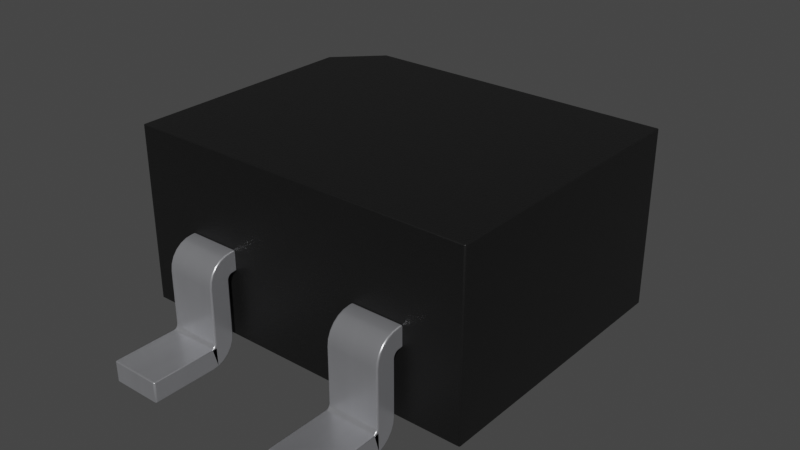 # Source: SMD-4_3.4x2.7mm_P1.8mm.blend  (saved by Blender 4.1.23; exported with 4.5.12 LTS)
import bpy
from mathutils import Matrix  # noqa: F401  (used for matrix-valued properties, if any)

bpy.ops.wm.read_factory_settings(use_empty=True)
scene = bpy.context.scene
scene.name = 'Scene'

# ---- collections
col_collection = bpy.data.collections.new('Collection'); scene.collection.children.link(col_collection)

# ---- materials (node trees are filled in below, after node groups)
mat_metal_pins = bpy.data.materials.new('metal_pins')
mat_metal_pins.use_transparent_shadow = False
mat_metal_pins.preview_render_type = 'CUBE'
mat_plastic_chip = bpy.data.materials.new('plastic_chip')
mat_plastic_chip.use_transparent_shadow = False
mat_plastic_chip.preview_render_type = 'CUBE'

# ---- material node trees
mat_metal_pins.use_nodes = True; mat_metal_pins.node_tree.nodes.clear()
_N = mat_metal_pins.node_tree.nodes; _L = mat_metal_pins.node_tree.links
n0 = _N.new('ShaderNodeMapping'); n0.name = 'Mapping'; n0.location = (-1447, -91)
n0.inputs[3].default_value = (4.8, 1.2, 1.1)
n1 = _N.new('ShaderNodeBsdfPrincipled'); n1.name = 'Principled BSDF'; n1.location = (-560, 254)
n1.distribution = 'GGX'
n1.subsurface_method = 'BURLEY'
n1.inputs[1].default_value = 0.7818
n1.inputs[2].default_value = 0.2886
n1.inputs[3].default_value = 1.45
n1.inputs[13].default_value = 0.0
n1.inputs[27].default_value = (0.0, 0.0, 0.0, 1.0)
n1.inputs[28].default_value = 1.0
n2 = _N.new('ShaderNodeOutputMaterial'); n2.name = 'Material Output.002'; n2.location = (-205, 253)
n2.width = 213
n3 = _N.new('ShaderNodeTexNoise'); n3.name = 'Noise Texture.002'; n3.location = (-1228, -73)
n3.inputs[2].default_value = 0.1
n3.inputs[3].default_value = 7.0
n3.inputs[4].default_value = 0.6
n3.inputs[8].default_value = 0.4
n4 = _N.new('ShaderNodeTexCoord'); n4.name = 'Texture Coordinate'; n4.location = (-1636, -116)
n5 = _N.new('ShaderNodeMix'); n5.name = 'Mix.001'; n5.location = (-921, 45)
n5.data_type = 'RGBA'
n5.inputs[6].default_value = (0.9398, 0.9547, 1.0, 1.0)
n5.inputs[7].default_value = (0.13, 0.1259, 0.1359, 1.0)
n6 = _N.new('ShaderNodeBump'); n6.name = 'Bump.001'; n6.location = (-1001, -227)
n6.inputs[0].default_value = 0.05
n6.inputs[1].default_value = 0.01
n6.inputs[2].default_value = 1.0
_L.new(n1.outputs[0], n2.inputs[0])
_L.new(n3.outputs[0], n6.inputs[3])
_L.new(n0.outputs[0], n3.inputs[0])
_L.new(n3.outputs[0], n5.inputs[0])
_L.new(n4.outputs[3], n0.inputs[0])
_L.new(n5.outputs[2], n1.inputs[0])
_L.new(n6.outputs[0], n1.inputs[5])
n2.is_active_output = True
mat_plastic_chip.use_nodes = True; mat_plastic_chip.node_tree.nodes.clear()
_N = mat_plastic_chip.node_tree.nodes; _L = mat_plastic_chip.node_tree.links
n0 = _N.new('ShaderNodeBsdfPrincipled'); n0.name = 'Principled BSDF'; n0.location = (10, 300)
n0.distribution = 'GGX'
n0.subsurface_method = 'BURLEY'
n0.inputs[0].default_value = (0.009312, 0.009312, 0.009312, 1.0)
n0.inputs[1].default_value = 0.1372
n0.inputs[2].default_value = 0.3706
n0.inputs[3].default_value = 1.45
n0.inputs[27].default_value = (0.0, 0.0, 0.0, 1.0)
n0.inputs[28].default_value = 1.0
n1 = _N.new('ShaderNodeOutputMaterial'); n1.name = 'Material Output'; n1.location = (300, 300)
n2 = _N.new('ShaderNodeTexNoise'); n2.name = 'Noise Texture'; n2.location = (-893, 54)
n2.inputs[2].default_value = 200.0
n2.inputs[3].default_value = 3.6
n2.inputs[4].default_value = 0.8375
n3 = _N.new('ShaderNodeBump'); n3.name = 'Bump'; n3.location = (-604, -53)
n3.inputs[0].default_value = 0.08
n3.inputs[1].default_value = 1.0
n3.inputs[2].default_value = 1.0
_L.new(n0.outputs[0], n1.inputs[0])
_L.new(n2.outputs[0], n3.inputs[3])
_L.new(n3.outputs[0], n0.inputs[5])
n1.is_active_output = True

# ---- world
world_world = bpy.data.worlds.new('World'); scene.world = world_world
world_world.use_nodes = True; world_world.node_tree.nodes.clear()
_N = world_world.node_tree.nodes; _L = world_world.node_tree.links
n0 = _N.new('ShaderNodeOutputWorld'); n0.name = 'World Output'; n0.location = (300, 300)
n1 = _N.new('ShaderNodeBackground'); n1.name = 'Background'; n1.location = (10, 300)
n1.inputs[0].default_value = (0.05088, 0.05088, 0.05088, 1.0)
_L.new(n1.outputs[0], n0.inputs[0])
n0.is_active_output = True
world_world.color = (0.05088, 0.05088, 0.05088)
world_world.use_sun_shadow = False
world_world.sun_shadow_jitter_overblur = 0.0

# ---- meshes
me_shape_9_indexedfaceset = bpy.data.meshes.new('SHAPE_9_IndexedFaceSet')
me_shape_9_indexedfaceset.from_pydata([(-0.4528, 0.4016, -0.5315), (-0.2559, 0.4016, -0.5472), (-0.2559, 0.3982, -0.5727), (-0.2559, 0.3727, -0.6168), (-0.4528, 0.3884, -0.5965), (-0.4528, 0.3727, -0.6168), (-0.4528, 0.3524, -0.6325), (-0.4528, 0.3286, -0.6423), (-0.4528, 0.3031, -0.6457), (-0.4528, 0.09843, -0.6457), (-0.4528, 0.08858, -0.6483), (-0.4528, 0.08451, -0.6514), (-0.2559, 0.08451, -0.6514), (-0.4528, 0.07874, -0.6654), (-0.4528, 0.07874, -0.9055), (-0.2559, 0.07874, -0.9055), (-0.4528, 0.0, -0.9055), (-0.4528, 0.0, -0.6654), (-0.2559, 0.0, -0.6654), (-0.4528, 0.3031, -0.5669), (-0.2559, 0.3031, -0.5669), (-0.4528, 0.313, -0.5643), (-0.4528, 0.3202, -0.5571), (-0.2559, 0.3082, -0.5663), (-0.2559, 0.3202, -0.5571), (-0.2559, 0.3222, -0.5523), (-0.4528, 0.3228, -0.5472), (-0.4528, 0.3228, -0.5315), (-0.4528, 0.3082, -0.5663), (-0.4528, 0.3171, -0.5612), (-0.4528, 0.3222, -0.5523), (-0.4528, 0.09843, -0.5669), (-0.4528, 0.003354, -0.6399), (-0.4528, 0.01319, -0.6161), (-0.4528, 0.02883, -0.5958), (-0.4528, 0.04921, -0.5801), (-0.4528, 0.07295, -0.5703), (-0.4528, 0.09333, -0.6463), (-0.4528, 0.08138, -0.6555), (-0.4528, 0.07941, -0.6603), (-0.4528, 0.4016, -0.5472), (-0.4528, 0.3982, -0.5727), (-0.2559, 0.3228, -0.5315), (-0.2559, 0.4016, -0.5315), (-0.2559, 0.3228, -0.5472), (-0.2559, 0.313, -0.5643), (-0.2559, 0.3171, -0.5612), (-0.2559, 0.09843, -0.5669), (-0.2559, 0.003354, -0.6399), (-0.2559, 0.01319, -0.6161), (-0.2559, 0.02883, -0.5958), (-0.2559, 0.04921, -0.5801), (-0.2559, 0.07295, -0.5703), (-0.2559, 0.0, -0.9055), (-0.2559, 0.07874, -0.6654), (-0.2559, 0.09843, -0.6457), (-0.2559, 0.09333, -0.6463), (-0.2559, 0.08858, -0.6483), (-0.2559, 0.08138, -0.6555), (-0.2559, 0.07941, -0.6603), (-0.2559, 0.3031, -0.6457), (-0.2559, 0.3884, -0.5965), (-0.2559, 0.3524, -0.6325), (-0.2559, 0.3286, -0.6423), (0.4528, 0.3286, 0.6423), (0.4528, 0.3524, 0.6325), (0.4528, 0.3727, 0.6168), (0.4528, 0.3884, 0.5965), (0.4528, 0.4016, 0.5472), (0.2559, 0.3727, 0.6168), (0.2559, 0.4016, 0.5315), (0.4528, 0.4016, 0.5315), (0.2559, 0.3228, 0.5315), (0.2559, 0.3228, 0.5472), (0.4528, 0.3228, 0.5472), (0.2559, 0.3171, 0.5612), (0.2559, 0.313, 0.5643), (0.2559, 0.3082, 0.5663), (0.4528, 0.3171, 0.5612), (0.4528, 0.3082, 0.5663), (0.2559, 0.3031, 0.5669), (0.4528, 0.3031, 0.5669), (0.2559, 0.09843, 0.5669), (0.4528, 0.01319, 0.6161), (0.2559, 0.07295, 0.5703), (0.2559, 0.04921, 0.5801), (0.2559, 0.003354, 0.6399), (0.2559, 0.0, 0.6654), (0.4528, 0.0, 0.6654), (0.4528, 0.0, 0.9055), (0.2559, 0.0, 0.9055), (0.2559, 0.07874, 0.9055), (0.2559, 0.08138, 0.6555), (0.2559, 0.09333, 0.6463), (0.4528, 0.08138, 0.6555), (0.4528, 0.09333, 0.6463), (0.2559, 0.3031, 0.6457), (0.2559, 0.3286, 0.6423), (0.2559, 0.3524, 0.6325), (0.2559, 0.3884, 0.5965), (0.2559, 0.3982, 0.5727), (0.2559, 0.4016, 0.5472), (0.2559, 0.3222, 0.5523), (0.2559, 0.3202, 0.5571), (0.2559, 0.02883, 0.5958), (0.2559, 0.01319, 0.6161), (0.2559, 0.07874, 0.6654), (0.2559, 0.07941, 0.6603), (0.2559, 0.08451, 0.6514), (0.2559, 0.08858, 0.6483), (0.2559, 0.09843, 0.6457), (0.4528, 0.3228, 0.5315), (0.4528, 0.3222, 0.5523), (0.4528, 0.3202, 0.5571), (0.4528, 0.313, 0.5643), (0.4528, 0.09843, 0.5669), (0.4528, 0.07295, 0.5703), (0.4528, 0.04921, 0.5801), (0.4528, 0.02883, 0.5958), (0.4528, 0.003354, 0.6399), (0.4528, 0.07874, 0.9055), (0.4528, 0.07874, 0.6654), (0.4528, 0.07941, 0.6603), (0.4528, 0.08451, 0.6514), (0.4528, 0.08858, 0.6483), (0.4528, 0.09843, 0.6457), (0.4528, 0.3031, 0.6457), (0.4528, 0.3982, 0.5727), (-0.2559, 0.3524, 0.6325), (-0.2559, 0.3727, 0.6168), (-0.2559, 0.3884, 0.5965), (-0.4528, 0.3031, 0.6457), (-0.4528, 0.3286, 0.6423), (-0.4528, 0.3884, 0.5965), (-0.4528, 0.3982, 0.5727), (-0.2559, 0.4016, 0.5472), (-0.2559, 0.4016, 0.5315), (-0.4528, 0.4016, 0.5315), (-0.4528, 0.3228, 0.5315), (-0.2559, 0.3228, 0.5315), (-0.4528, 0.3228, 0.5472), (-0.2559, 0.3228, 0.5472), (-0.4528, 0.3222, 0.5523), (-0.4528, 0.3171, 0.5612), (-0.2559, 0.3031, 0.5669), (-0.2559, 0.3202, 0.5571), (-0.2559, 0.3171, 0.5612), (-0.2559, 0.3082, 0.5663), (-0.4528, 0.3031, 0.5669), (-0.2559, 0.09843, 0.5669), (-0.2559, 0.07295, 0.5703), (-0.2559, 0.02883, 0.5958), (-0.2559, 0.01319, 0.6161), (-0.4528, 0.0, 0.6654), (-0.4528, 0.07295, 0.5703), (-0.4528, 0.04921, 0.5801), (-0.4528, 0.003354, 0.6399), (-0.2559, 0.0, 0.6654), (-0.2559, 0.07874, 0.9055), (-0.4528, 0.07874, 0.9055), (-0.4528, 0.07874, 0.6654), (-0.4528, 0.07941, 0.6603), (-0.4528, 0.08451, 0.6514), (-0.4528, 0.08858, 0.6483), (-0.2559, 0.09843, 0.6457), (-0.2559, 0.07941, 0.6603), (-0.2559, 0.08138, 0.6555), (-0.2559, 0.08451, 0.6514), (-0.2559, 0.09333, 0.6463), (-0.4528, 0.3524, 0.6325), (-0.4528, 0.3727, 0.6168), (-0.4528, 0.4016, 0.5472), (-0.4528, 0.3202, 0.5571), (-0.4528, 0.313, 0.5643), (-0.4528, 0.3082, 0.5663), (-0.4528, 0.09843, 0.5669), (-0.4528, 0.02883, 0.5958), (-0.4528, 0.01319, 0.6161), (-0.4528, 0.0, 0.9055), (-0.4528, 0.08138, 0.6555), (-0.4528, 0.09333, 0.6463), (-0.4528, 0.09843, 0.6457), (-0.2559, 0.3222, 0.5523), (-0.2559, 0.313, 0.5643), (-0.2559, 0.04921, 0.5801), (-0.2559, 0.003354, 0.6399), (-0.2559, 0.0, 0.9055), (-0.2559, 0.07874, 0.6654), (-0.2559, 0.08858, 0.6483), (-0.2559, 0.3031, 0.6457), (-0.2559, 0.3286, 0.6423), (-0.2559, 0.3982, 0.5727), (0.6693, 0.7362, 0.5315), (-0.6693, 0.7362, 0.5315), (-0.6693, 0.06693, -0.374), (-0.5118, 0.7362, -0.5315), (0.6693, 0.7362, -0.5315), (0.6693, 0.06693, 0.5315), (0.6693, 0.06693, -0.5315), (-0.6693, 0.06693, 0.5315), (-0.5118, 0.06693, -0.5315), (-0.6693, 0.7362, -0.374), (0.4528, 0.4016, -0.5315), (0.4528, 0.4016, -0.5472), (0.4528, 0.3524, -0.6325), (0.4528, 0.3286, -0.6423), (0.2559, 0.3031, -0.6457), (0.2559, 0.4016, -0.5472), (0.2559, 0.3982, -0.5727), (0.4528, 0.3031, -0.6457), (0.2559, 0.09843, -0.6457), (0.4528, 0.09843, -0.6457), (0.2559, 0.09333, -0.6463), (0.2559, 0.08138, -0.6555), (0.2559, 0.07941, -0.6603), (0.4528, 0.08858, -0.6483), (0.4528, 0.08451, -0.6514), (0.2559, 0.07874, -0.6654), (0.4528, 0.07874, -0.6654), (0.2559, 0.07874, -0.9055), (0.4528, 0.07874, -0.9055), (0.2559, 0.0, -0.9055), (0.2559, 0.0, -0.6654), (0.4528, 0.0, -0.6654), (0.4528, 0.01319, -0.6161), (0.4528, 0.02883, -0.5958), (0.4528, 0.09843, -0.5669), (0.2559, 0.003354, -0.6399), (0.2559, 0.01319, -0.6161), (0.2559, 0.02883, -0.5958), (0.2559, 0.04921, -0.5801), (0.2559, 0.313, -0.5643), (0.2559, 0.3171, -0.5612), (0.2559, 0.3222, -0.5523), (0.2559, 0.3228, -0.5472), (0.4528, 0.3228, -0.5472), (0.4528, 0.3082, -0.5663), (0.4528, 0.313, -0.5643), (0.4528, 0.3171, -0.5612), (0.4528, 0.3202, -0.5571), (0.4528, 0.3222, -0.5523), (0.4528, 0.3228, -0.5315), (0.2559, 0.3228, -0.5315), (0.2559, 0.3031, -0.5669), (0.2559, 0.3082, -0.5663), (0.2559, 0.3202, -0.5571), (0.2559, 0.09843, -0.5669), (0.2559, 0.07295, -0.5703), (0.2559, 0.08858, -0.6483), (0.2559, 0.08451, -0.6514), (0.2559, 0.3884, -0.5965), (0.2559, 0.3727, -0.6168), (0.2559, 0.3524, -0.6325), (0.2559, 0.3286, -0.6423), (0.2559, 0.4016, -0.5315), (0.4528, 0.3031, -0.5669), (0.4528, 0.003354, -0.6399), (0.4528, 0.04921, -0.5801), (0.4528, 0.07295, -0.5703), (0.4528, 0.0, -0.9055), (0.4528, 0.09333, -0.6463), (0.4528, 0.08138, -0.6555), (0.4528, 0.07941, -0.6603), (0.4528, 0.3982, -0.5727), (0.4528, 0.3884, -0.5965), (0.4528, 0.3727, -0.6168)], [], [(0, 1, 40), (0, 43, 1), (193, 192, 196, 195, 201), (0, 27, 42), (0, 42, 43), (63, 60, 8), (63, 8, 7), (62, 7, 6), (62, 63, 7), (3, 6, 5), (3, 62, 6), (61, 5, 4), (61, 3, 5), (2, 4, 41), (2, 61, 4), (1, 41, 40), (1, 2, 41), (8, 55, 9), (8, 60, 55), (56, 9, 55), (56, 37, 9), (57, 10, 37), (57, 37, 56), (12, 11, 10), (12, 10, 57), (58, 38, 11), (58, 11, 12), (59, 39, 38), (59, 38, 58), (54, 13, 39), (54, 39, 59), (13, 15, 14), (13, 54, 15), (15, 16, 14), (15, 53, 16), (17, 16, 53), (17, 53, 18), (52, 47, 31), (52, 31, 36), (51, 36, 35), (51, 52, 36), (50, 35, 34), (50, 51, 35), (49, 34, 33), (49, 50, 34), (48, 33, 32), (48, 49, 33), (18, 32, 17), (18, 48, 32), (31, 20, 19), (31, 47, 20), (23, 19, 20), (23, 28, 19), (45, 21, 28), (45, 28, 23), (46, 29, 21), (46, 21, 45), (24, 22, 29), (24, 29, 46), (25, 30, 22), (25, 22, 24), (44, 26, 30), (44, 30, 25), (26, 42, 27), (26, 44, 42), (10, 34, 35), (10, 11, 34), (38, 33, 34), (38, 34, 11), (37, 35, 36), (37, 10, 35), (39, 32, 33), (39, 33, 38), (9, 36, 31), (9, 37, 36), (13, 17, 32), (13, 32, 39), (40, 26, 27), (40, 27, 0), (8, 31, 19), (8, 9, 31), (41, 30, 26), (41, 26, 40), (7, 19, 28), (7, 8, 19), (14, 16, 17), (14, 17, 13), (4, 22, 30), (4, 30, 41), (6, 28, 21), (6, 7, 28), (5, 21, 29), (5, 29, 22), (5, 22, 4), (5, 6, 21), (58, 50, 49), (58, 12, 50), (57, 51, 50), (57, 50, 12), (56, 52, 51), (56, 51, 57), (59, 49, 48), (59, 58, 49), (55, 47, 52), (55, 52, 56), (54, 48, 18), (54, 59, 48), (1, 43, 42), (1, 42, 44), (60, 20, 47), (60, 47, 55), (2, 44, 25), (2, 1, 44), (63, 23, 20), (63, 20, 60), (15, 18, 53), (15, 54, 18), (61, 25, 24), (61, 2, 25), (62, 45, 23), (62, 23, 63), (3, 46, 45), (3, 24, 46), (3, 61, 24), (3, 45, 62), (127, 68, 101), (127, 101, 100), (67, 100, 99), (67, 127, 100), (66, 99, 69), (66, 67, 99), (65, 69, 98), (65, 66, 69), (64, 98, 97), (64, 65, 98), (126, 97, 96), (126, 64, 97), (101, 71, 70), (101, 68, 71), (71, 72, 70), (71, 111, 72), (72, 74, 73), (72, 111, 74), (112, 73, 74), (112, 102, 73), (113, 103, 102), (113, 102, 112), (78, 75, 103), (78, 103, 113), (114, 76, 75), (114, 75, 78), (79, 77, 76), (79, 76, 114), (81, 80, 77), (81, 77, 79), (80, 115, 82), (80, 81, 115), (119, 88, 87), (119, 87, 86), (83, 86, 105), (83, 119, 86), (118, 105, 104), (118, 83, 105), (117, 104, 85), (117, 118, 104), (116, 85, 84), (116, 117, 85), (115, 84, 82), (115, 116, 84), (90, 87, 88), (90, 88, 89), (91, 90, 89), (91, 89, 120), (91, 121, 106), (91, 120, 121), (122, 106, 121), (122, 107, 106), (94, 92, 107), (94, 107, 122), (123, 108, 92), (123, 92, 94), (124, 109, 108), (124, 108, 123), (95, 93, 109), (95, 109, 124), (125, 110, 93), (125, 93, 95), (110, 126, 96), (110, 125, 126), (109, 85, 104), (109, 104, 108), (92, 104, 105), (92, 108, 104), (107, 105, 86), (107, 92, 105), (93, 84, 85), (93, 85, 109), (110, 82, 84), (110, 84, 93), (106, 86, 87), (106, 107, 86), (101, 70, 72), (101, 72, 73), (96, 80, 82), (96, 82, 110), (100, 73, 102), (100, 102, 103), (100, 101, 73), (97, 76, 77), (97, 77, 80), (97, 80, 96), (91, 87, 90), (91, 106, 87), (99, 100, 103), (98, 76, 97), (69, 103, 75), (69, 75, 76), (69, 76, 98), (69, 99, 103), (124, 118, 117), (124, 123, 118), (94, 83, 118), (94, 118, 123), (122, 119, 83), (122, 83, 94), (95, 117, 116), (95, 124, 117), (125, 116, 115), (125, 95, 116), (121, 88, 119), (121, 119, 122), (126, 115, 81), (126, 125, 115), (68, 111, 71), (68, 74, 111), (127, 112, 74), (127, 113, 112), (127, 74, 68), (64, 79, 114), (64, 81, 79), (64, 126, 81), (120, 89, 88), (120, 88, 121), (67, 113, 127), (65, 64, 114), (66, 78, 113), (66, 114, 78), (66, 65, 114), (66, 113, 67), (191, 135, 171), (191, 171, 134), (130, 134, 133), (130, 191, 134), (129, 133, 170), (129, 130, 133), (128, 170, 169), (128, 129, 170), (190, 169, 132), (190, 128, 169), (189, 132, 131), (189, 190, 132), (171, 136, 137), (171, 135, 136), (136, 138, 137), (136, 139, 138), (138, 141, 140), (138, 139, 141), (182, 140, 141), (182, 142, 140), (145, 172, 142), (145, 142, 182), (146, 143, 172), (146, 172, 145), (183, 173, 143), (183, 143, 146), (147, 174, 173), (147, 173, 183), (144, 148, 174), (144, 174, 147), (148, 149, 175), (148, 144, 149), (185, 157, 153), (185, 153, 156), (152, 156, 177), (152, 185, 156), (151, 177, 176), (151, 152, 177), (184, 176, 155), (184, 151, 176), (150, 155, 154), (150, 184, 155), (149, 154, 175), (149, 150, 154), (178, 153, 157), (178, 157, 186), (159, 178, 186), (159, 186, 158), (159, 187, 160), (159, 158, 187), (165, 160, 187), (165, 161, 160), (166, 179, 161), (166, 161, 165), (167, 162, 179), (167, 179, 166), (188, 163, 162), (188, 162, 167), (168, 180, 163), (168, 163, 188), (164, 181, 180), (164, 180, 168), (181, 189, 131), (181, 164, 189), (163, 155, 176), (163, 176, 162), (179, 176, 177), (179, 162, 176), (161, 177, 156), (161, 179, 177), (180, 154, 155), (180, 155, 163), (181, 175, 154), (181, 154, 180), (160, 156, 153), (160, 161, 156), (171, 137, 138), (171, 138, 140), (131, 148, 175), (131, 175, 181), (134, 140, 142), (134, 142, 172), (134, 171, 140), (132, 173, 174), (132, 174, 148), (132, 148, 131), (159, 153, 178), (159, 160, 153), (133, 134, 172), (169, 173, 132), (170, 172, 143), (170, 143, 173), (170, 173, 169), (170, 133, 172), (188, 151, 184), (188, 167, 151), (166, 152, 151), (166, 151, 167), (165, 185, 152), (165, 152, 166), (168, 184, 150), (168, 188, 184), (164, 150, 149), (164, 168, 150), (187, 157, 185), (187, 185, 165), (189, 149, 144), (189, 164, 149), (135, 139, 136), (135, 141, 139), (191, 182, 141), (191, 145, 182), (191, 141, 135), (190, 147, 183), (190, 144, 147), (190, 189, 144), (158, 186, 157), (158, 157, 187), (130, 145, 191), (128, 190, 183), (129, 146, 145), (129, 183, 146), (129, 128, 183), (129, 145, 130), (192, 193, 199), (192, 199, 197), (193, 201, 194), (193, 194, 199), (201, 195, 200), (201, 200, 194), (195, 196, 198), (195, 198, 200), (196, 192, 197), (196, 197, 198), (199, 194, 200), (197, 200, 198), (197, 199, 200), (254, 242, 241), (254, 241, 202), (254, 203, 207), (254, 202, 203), (205, 209, 206), (205, 206, 253), (204, 253, 252), (204, 205, 253), (265, 252, 251), (265, 204, 252), (264, 251, 250), (264, 265, 251), (263, 250, 208), (263, 264, 250), (203, 208, 207), (203, 263, 208), (206, 211, 210), (206, 209, 211), (260, 210, 211), (260, 212, 210), (215, 248, 212), (215, 212, 260), (216, 249, 248), (216, 248, 215), (261, 213, 249), (261, 249, 216), (262, 214, 213), (262, 213, 261), (218, 217, 214), (218, 214, 262), (217, 220, 219), (217, 218, 220), (220, 221, 219), (220, 259, 221), (222, 221, 259), (222, 259, 223), (258, 226, 246), (258, 246, 247), (257, 247, 230), (257, 258, 247), (225, 230, 229), (225, 257, 230), (224, 229, 228), (224, 225, 229), (256, 228, 227), (256, 224, 228), (223, 227, 222), (223, 256, 227), (246, 255, 243), (246, 226, 255), (236, 243, 255), (236, 244, 243), (237, 231, 244), (237, 244, 236), (238, 232, 231), (238, 231, 237), (239, 245, 232), (239, 232, 238), (240, 233, 245), (240, 245, 239), (235, 234, 233), (235, 233, 240), (234, 241, 242), (234, 235, 241), (248, 229, 230), (248, 249, 229), (213, 228, 229), (213, 229, 249), (212, 230, 247), (212, 248, 230), (214, 227, 228), (214, 228, 213), (210, 247, 246), (210, 212, 247), (217, 222, 227), (217, 227, 214), (207, 234, 242), (207, 242, 254), (206, 246, 243), (206, 210, 246), (208, 233, 234), (208, 234, 207), (253, 243, 244), (253, 206, 243), (219, 221, 222), (219, 222, 217), (250, 245, 233), (250, 233, 208), (252, 244, 231), (252, 253, 244), (251, 231, 232), (251, 232, 245), (251, 245, 250), (251, 252, 231), (261, 225, 224), (261, 216, 225), (215, 257, 225), (215, 225, 216), (260, 258, 257), (260, 257, 215), (262, 224, 256), (262, 261, 224), (211, 226, 258), (211, 258, 260), (218, 256, 223), (218, 262, 256), (203, 202, 241), (203, 241, 235), (209, 255, 226), (209, 226, 211), (263, 235, 240), (263, 203, 235), (205, 236, 255), (205, 255, 209), (220, 223, 259), (220, 218, 223), (264, 240, 239), (264, 263, 240), (204, 237, 236), (204, 236, 205), (265, 238, 237), (265, 239, 238), (265, 264, 239), (265, 237, 204)])
me_shape_9_indexedfaceset.polygons.foreach_set('use_smooth', [True] * 510)
me_shape_9_indexedfaceset.polygons.foreach_set('material_index', [0, 0, 1, 0, 0, 0, 0, 0, 0, 0, 0, 0, 0, 0, 0, 0, 0, 0, 0, 0, 0, 0, 0, 0, 0, 0, 0, 0, 0, 0, 0, 0, 0, 0, 0, 0, 0, 0, 0, 0, 0, 0, 0, 0, 0, 0, 0, 0, 0, 0, 0, 0, 0, 0, 0, 0, 0, 0, 0, 0, 0, 0, 0, 0, 0, 0, 0, 0, 0, 0, 0, 0, 0, 0, 0, 0, 0, 0, 0, 0, 0, 0, 0, 0, 0, 0, 0, 0, 0, 0, 0, 0, 0, 0, 0, 0, 0, 0, 0, 0, 0, 0, 0, 0, 0, 0, 0, 0, 0, 0, 0, 0, 0, 0, 0, 0, 0, 0, 0, 0, 0, 0, 0, 0, 0, 0, 0, 0, 0, 0, 0, 0, 0, 0, 0, 0, 0, 0, 0, 0, 0, 0, 0, 0, 0, 0, 0, 0, 0, 0, 0, 0, 0, 0, 0, 0, 0, 0, 0, 0, 0, 0, 0, 0, 0, 0, 0, 0, 0, 0, 0, 0, 0, 0, 0, 0, 0, 0, 0, 0, 0, 0, 0, 0, 0, 0, 0, 0, 0, 0, 0, 0, 0, 0, 0, 0, 0, 0, 0, 0, 0, 0, 0, 0, 0, 0, 0, 0, 0, 0, 0, 0, 0, 0, 0, 0, 0, 0, 0, 0, 0, 0, 0, 0, 0, 0, 0, 0, 0, 0, 0, 0, 0, 0, 0, 0, 0, 0, 0, 0, 0, 0, 0, 0, 0, 0, 0, 0, 0, 0, 0, 0, 0, 0, 0, 0, 0, 0, 0, 0, 0, 0, 0, 0, 0, 0, 0, 0, 0, 0, 0, 0, 0, 0, 0, 0, 0, 0, 0, 0, 0, 0, 0, 0, 0, 0, 0, 0, 0, 0, 0, 0, 0, 0, 0, 0, 0, 0, 0, 0, 0, 0, 0, 0, 0, 0, 0, 0, 0, 0, 0, 0, 0, 0, 0, 0, 0, 0, 0, 0, 0, 0, 0, 0, 0, 0, 0, 0, 0, 0, 0, 0, 0, 0, 0, 0, 0, 0, 0, 0, 0, 0, 0, 0, 0, 0, 0, 0, 0, 0, 0, 0, 0, 0, 0, 0, 0, 0, 0, 0, 0, 0, 0, 0, 0, 0, 0, 0, 0, 0, 0, 0, 0, 1, 1, 1, 1, 1, 1, 1, 1, 1, 1, 1, 1, 1, 0, 0, 0, 0, 0, 0, 0, 0, 0, 0, 0, 0, 0, 0, 0, 0, 0, 0, 0, 0, 0, 0, 0, 0, 0, 0, 0, 0, 0, 0, 0, 0, 0, 0, 0, 0, 0, 0, 0, 0, 0, 0, 0, 0, 0, 0, 0, 0, 0, 0, 0, 0, 0, 0, 0, 0, 0, 0, 0, 0, 0, 0, 0, 0, 0, 0, 0, 0, 0, 0, 0, 0, 0, 0, 0, 0, 0, 0, 0, 0, 0, 0, 0, 0, 0, 0, 0, 0, 0, 0, 0, 0, 0, 0, 0, 0, 0, 0, 0, 0, 0, 0, 0, 0, 0, 0, 0, 0, 0, 0, 0, 0, 0, 0, 0, 0, 0, 0, 0, 0, 0, 0, 0, 0])
_k = set([(0, 27), (0, 40), (0, 43), (1, 2), (1, 43), (2, 61), (3, 61), (3, 62), (4, 5), (4, 41), (5, 6), (6, 7), (7, 8), (8, 9), (9, 37), (10, 11), (10, 37), (11, 38), (12, 57), (12, 58), (13, 14), (13, 39), (14, 15), (14, 16), (15, 53), (15, 54), (16, 17), (16, 53), (17, 32), (18, 48), (18, 53), (19, 28), (19, 31), (20, 23), (20, 47), (21, 28), (21, 29), (22, 29), (22, 30), (23, 45), (24, 25), (24, 46), (25, 44), (26, 27), (26, 30), (27, 42), (31, 36), (32, 33), (33, 34), (34, 35), (35, 36), (38, 39), (40, 41), (42, 43), (42, 44), (45, 46), (47, 52), (48, 49), (49, 50), (50, 51), (51, 52), (54, 59), (55, 56), (55, 60), (56, 57), (58, 59), (60, 63), (62, 63), (64, 65), (64, 126), (65, 66), (66, 67), (67, 127), (68, 71), (68, 127), (69, 98), (69, 99), (70, 71), (70, 72), (70, 101), (71, 111), (72, 73), (72, 111), (73, 102), (74, 111), (74, 112), (75, 76), (75, 103), (76, 77), (77, 80), (78, 113), (78, 114), (79, 81), (79, 114), (80, 82), (81, 115), (82, 84), (83, 118), (83, 119), (84, 85), (85, 104), (86, 87), (86, 105), (87, 90), (88, 89), (88, 119), (89, 90), (89, 120), (90, 91), (91, 106), (91, 120), (92, 107), (92, 108), (93, 109), (93, 110), (94, 122), (94, 123), (95, 124), (95, 125), (96, 97), (96, 110), (97, 98), (99, 100), (100, 101), (102, 103), (104, 105), (106, 107), (108, 109), (112, 113), (115, 116), (116, 117), (117, 118), (120, 121), (121, 122), (123, 124), (125, 126), (128, 129), (128, 190), (129, 130), (130, 191), (131, 132), (131, 181), (132, 169), (133, 134), (133, 170), (134, 171), (135, 136), (135, 191), (136, 137), (136, 139), (137, 138), (137, 171), (138, 139), (138, 140), (139, 141), (140, 142), (141, 182), (142, 172), (143, 172), (143, 173), (144, 147), (144, 149), (145, 146), (145, 182), (146, 183), (147, 183), (148, 174), (148, 175), (149, 150), (150, 184), (151, 152), (151, 184), (152, 185), (153, 156), (153, 178), (154, 155), (154, 175), (155, 176), (156, 177), (157, 185), (157, 186), (158, 159), (158, 186), (158, 187), (159, 160), (159, 178), (160, 161), (161, 179), (162, 163), (162, 179), (163, 180), (164, 168), (164, 189), (165, 166), (165, 187), (166, 167), (167, 188), (168, 188), (169, 170), (173, 174), (176, 177), (178, 186), (180, 181), (189, 190), (192, 193), (192, 196), (192, 197), (193, 199), (193, 201), (194, 199), (194, 200), (194, 201), (195, 196), (195, 200), (195, 201), (196, 198), (197, 198), (197, 199), (198, 200), (202, 203), (202, 241), (202, 254), (203, 263), (204, 205), (204, 265), (205, 209), (206, 210), (206, 253), (207, 208), (207, 254), (208, 250), (209, 211), (210, 212), (211, 260), (212, 248), (213, 214), (213, 249), (214, 217), (215, 216), (215, 260), (216, 261), (217, 219), (218, 220), (218, 262), (219, 220), (219, 221), (220, 259), (221, 222), (221, 259), (222, 227), (223, 256), (223, 259), (224, 225), (224, 256), (225, 257), (226, 255), (226, 258), (227, 228), (228, 229), (229, 230), (230, 247), (231, 232), (231, 244), (232, 245), (233, 234), (233, 245), (234, 242), (235, 240), (235, 241), (236, 237), (236, 255), (237, 238), (238, 239), (239, 240), (241, 242), (242, 254), (243, 244), (243, 246), (246, 247), (248, 249), (250, 251), (251, 252), (252, 253), (257, 258), (261, 262), (263, 264), (264, 265)])
me_shape_9_indexedfaceset.attributes.new('sharp_edge', 'BOOLEAN', 'EDGE').data.foreach_set('value', [ (min(e.vertices), max(e.vertices)) in _k for e in me_shape_9_indexedfaceset.edges])
_uv = me_shape_9_indexedfaceset.uv_layers.new(name='UVMap')
_uv.uv.foreach_set('vector', [0.0, 1.0, 1.0, 0.0, 0.0, 0.0, 0.0, 1.0, 1.0, 1.0, 1.0, 0.0, 1.0, 1.0, 1.0, 1.0, 1.0, 1.0, 1.0, 1.0, 0.0, 1.0, 0.0, 1.0, 0.0, 0.0, 1.0, 0.0, 0.0, 1.0, 1.0, 0.0, 1.0, 1.0, 1.0, 0.03407, 1.0, 0.0, 0.0, 0.0, 1.0, 0.03407, 0.0, 0.0, 0.0, 0.03407, 1.0, 0.134, 0.0, 0.03407, 0.0, 0.134, 1.0, 0.134, 1.0, 0.03407, 0.0, 0.03407, 1.0, 0.2929, 0.0, 0.134, 0.0, 0.2929, 1.0, 0.2929, 1.0, 0.134, 0.0, 0.134, 1.0, 0.5, 0.0, 0.2929, 0.0, 0.5, 1.0, 0.5, 1.0, 0.2929, 0.0, 0.2929, 1.0, 0.7412, 0.0, 0.5, 0.0, 0.7412, 1.0, 0.7412, 1.0, 0.5, 0.0, 0.5, 1.0, 1.0, 0.0, 0.7412, 0.0, 1.0, 1.0, 1.0, 1.0, 0.7412, 0.0, 0.7412, 1.0, 0.0, 0.0, 1.0, 0.0, 0.0, 1.0, 0.0, 1.0, 1.0, 0.0, 1.0, 1.0, 0.9659, 0.0, 1.0, 1.0, 1.0, 1.0, 0.9659, 0.0, 0.9659, 0.0, 1.0, 1.0, 0.866, 0.0, 0.866, 0.0, 0.9659, 1.0, 0.866, 0.0, 0.9659, 1.0, 0.9659, 1.0, 0.7071, 0.0, 0.7071, 0.0, 0.866, 1.0, 0.7071, 0.0, 0.866, 1.0, 0.866, 1.0, 0.5, 0.0, 0.5, 0.0, 0.7071, 1.0, 0.5, 0.0, 0.7071, 1.0, 0.7071, 1.0, 0.2588, 0.0, 0.2588, 0.0, 0.5, 1.0, 0.2588, 0.0, 0.5, 1.0, 0.5, 1.0, 0.0, 0.0, 0.0, 0.0, 0.2588, 1.0, 0.0, 0.0, 0.2588, 1.0, 0.2588, 1.0, 0.0, 0.0, 1.0, 0.0, 0.0, 1.0, 0.0, 1.0, 1.0, 0.0, 1.0, 1.0, 1.0, 0.0, 0.0, 0.0, 1.0, 1.0, 1.0, 1.0, 0.0, 0.0, 0.0, 1.0, 0.0, 0.0, 0.0, 0.0, 1.0, 1.0, 0.0, 0.0, 1.0, 1.0, 1.0, 1.0, 0.9659, 1.0, 1.0, 0.0, 1.0, 1.0, 0.9659, 0.0, 1.0, 0.0, 0.9659, 1.0, 0.866, 0.0, 0.9659, 0.0, 0.866, 1.0, 0.866, 1.0, 0.9659, 0.0, 0.9659, 1.0, 0.7071, 0.0, 0.866, 0.0, 0.7071, 1.0, 0.7071, 1.0, 0.866, 0.0, 0.866, 1.0, 0.5, 0.0, 0.7071, 0.0, 0.5, 1.0, 0.5, 1.0, 0.7071, 0.0, 0.7071, 1.0, 0.2588, 0.0, 0.5, 0.0, 0.2588, 1.0, 0.2588, 1.0, 0.5, 0.0, 0.5, 1.0, 0.0, 0.0, 0.2588, 0.0, 0.0, 1.0, 0.0, 1.0, 0.2588, 0.0, 0.2588, 0.0, 0.0, 1.0, 1.0, 1.0, 0.0, 0.0, 0.0, 0.0, 1.0, 1.0, 1.0, 1.0, 0.03407, 0.0, 0.0, 1.0, 0.0, 1.0, 0.03407, 0.0, 0.03407, 0.0, 0.0, 1.0, 0.134, 0.0, 0.134, 0.0, 0.03407, 1.0, 0.134, 0.0, 0.03407, 1.0, 0.03407, 1.0, 0.2929, 0.0, 0.2929, 0.0, 0.134, 1.0, 0.2929, 0.0, 0.134, 1.0, 0.134, 1.0, 0.5, 0.0, 0.5, 0.0, 0.2929, 1.0, 0.5, 0.0, 0.2929, 1.0, 0.2929, 1.0, 0.7412, 0.0, 0.7412, 0.0, 0.5, 1.0, 0.7412, 0.0, 0.5, 1.0, 0.5, 1.0, 1.0, 0.0, 1.0, 0.0, 0.7412, 1.0, 1.0, 0.0, 0.7412, 1.0, 0.7412, 0.0, 0.0, 1.0, 1.0, 0.0, 1.0, 0.0, 0.0, 1.0, 0.0, 1.0, 1.0, 0.2206, 0.6877, 0.07179, 0.8282, 0.1225, 0.87, 0.2206, 0.6877, 0.2104, 0.6793, 0.07179, 0.8282, 0.2026, 0.6684, 0.03284, 0.7737, 0.07179, 0.8282, 0.2026, 0.6684, 0.07179, 0.8282, 0.2104, 0.6793, 0.2324, 0.6929, 0.1225, 0.87, 0.1817, 0.8963, 0.2324, 0.6929, 0.2206, 0.6877, 0.1225, 0.87, 0.1977, 0.6557, 0.008352, 0.7102, 0.03284, 0.7737, 0.1977, 0.6557, 0.03284, 0.7737, 0.2026, 0.6684, 0.2451, 0.6947, 0.1817, 0.8963, 0.2451, 0.9053, 0.2451, 0.6947, 0.2324, 0.6929, 0.1817, 0.8963, 0.1961, 0.6421, 0.0, 0.6421, 0.008352, 0.7102, 0.1961, 0.6421, 0.008352, 0.7102, 0.1977, 0.6557, 1.0, 0.9579, 0.8039, 0.9579, 0.8039, 1.0, 1.0, 0.9579, 0.8039, 1.0, 1.0, 1.0, 0.7549, 0.6947, 0.2451, 0.9053, 0.7549, 0.9053, 0.7549, 0.6947, 0.2451, 0.6947, 0.2451, 0.9053, 0.9916, 0.8898, 0.8023, 0.9443, 0.8039, 0.9579, 0.9916, 0.8898, 0.8039, 0.9579, 1.0, 0.9579, 0.8183, 0.7037, 0.7549, 0.9053, 0.7676, 0.9071, 0.8183, 0.7037, 0.7549, 0.6947, 0.7549, 0.9053, 0.1961, 0.0, 0.0, 0.0, 0.0, 0.6421, 0.1961, 0.0, 0.0, 0.6421, 0.1961, 0.6421, 0.9672, 0.8263, 0.7974, 0.9316, 0.8023, 0.9443, 0.9672, 0.8263, 0.8023, 0.9443, 0.9916, 0.8898, 0.8775, 0.73, 0.7676, 0.9071, 0.7794, 0.9123, 0.8775, 0.73, 0.8183, 0.7037, 0.7676, 0.9071, 0.9282, 0.7718, 0.7794, 0.9123, 0.7896, 0.9207, 0.9282, 0.7718, 0.7896, 0.9207, 0.7974, 0.9316, 0.9282, 0.7718, 0.7974, 0.9316, 0.9672, 0.8263, 0.9282, 0.7718, 0.8775, 0.73, 0.7794, 0.9123, 0.2026, 0.6684, 0.07179, 0.8282, 0.03284, 0.7737, 0.2026, 0.6684, 0.2104, 0.6793, 0.07179, 0.8282, 0.2206, 0.6877, 0.1225, 0.87, 0.07179, 0.8282, 0.2206, 0.6877, 0.07179, 0.8282, 0.2104, 0.6793, 0.2324, 0.6929, 0.1817, 0.8963, 0.1225, 0.87, 0.2324, 0.6929, 0.1225, 0.87, 0.2206, 0.6877, 0.1977, 0.6557, 0.03284, 0.7737, 0.008352, 0.7102, 0.1977, 0.6557, 0.2026, 0.6684, 0.03284, 0.7737, 0.2451, 0.6947, 0.2451, 0.9053, 0.1817, 0.8963, 0.2451, 0.6947, 0.1817, 0.8963, 0.2324, 0.6929, 0.1961, 0.6421, 0.008352, 0.7102, 0.0, 0.6421, 0.1961, 0.6421, 0.1977, 0.6557, 0.008352, 0.7102, 1.0, 0.9579, 1.0, 1.0, 0.8039, 1.0, 1.0, 0.9579, 0.8039, 1.0, 0.8039, 0.9579, 0.7549, 0.6947, 0.7549, 0.9053, 0.2451, 0.9053, 0.7549, 0.6947, 0.2451, 0.9053, 0.2451, 0.6947, 0.9916, 0.8898, 0.8039, 0.9579, 0.8023, 0.9443, 0.9916, 0.8898, 1.0, 0.9579, 0.8039, 0.9579, 0.8183, 0.7037, 0.7676, 0.9071, 0.7549, 0.9053, 0.8183, 0.7037, 0.7549, 0.9053, 0.7549, 0.6947, 0.1961, 0.0, 0.0, 0.6421, 0.0, 0.0, 0.1961, 0.0, 0.1961, 0.6421, 0.0, 0.6421, 0.9672, 0.8263, 0.8023, 0.9443, 0.7974, 0.9316, 0.9672, 0.8263, 0.9916, 0.8898, 0.8023, 0.9443, 0.8775, 0.73, 0.7794, 0.9123, 0.7676, 0.9071, 0.8775, 0.73, 0.7676, 0.9071, 0.8183, 0.7037, 0.9282, 0.7718, 0.7896, 0.9207, 0.7794, 0.9123, 0.9282, 0.7718, 0.7974, 0.9316, 0.7896, 0.9207, 0.9282, 0.7718, 0.9672, 0.8263, 0.7974, 0.9316, 0.9282, 0.7718, 0.7794, 0.9123, 0.8775, 0.73, 1.0, 0.2588, 1.0, 0.0, 0.0, 0.0, 1.0, 0.2588, 0.0, 0.0, 0.0, 0.2588, 1.0, 0.5, 0.0, 0.2588, 0.0, 0.5, 1.0, 0.5, 1.0, 0.2588, 0.0, 0.2588, 1.0, 0.7071, 0.0, 0.5, 0.0, 0.7071, 1.0, 0.7071, 1.0, 0.5, 0.0, 0.5, 1.0, 0.866, 0.0, 0.7071, 0.0, 0.866, 1.0, 0.866, 1.0, 0.7071, 0.0, 0.7071, 1.0, 0.9659, 0.0, 0.866, 0.0, 0.9659, 1.0, 0.9659, 1.0, 0.866, 0.0, 0.866, 1.0, 1.0, 0.0, 0.9659, 0.0, 1.0, 1.0, 1.0, 1.0, 0.9659, 0.0, 0.9659, 0.0, 1.0, 1.0, 0.0, 0.0, 0.0, 0.0, 1.0, 1.0, 1.0, 1.0, 0.0, 1.0, 1.0, 0.0, 0.0, 0.0, 1.0, 1.0, 1.0, 1.0, 0.0, 0.0, 0.0, 0.0, 0.0, 1.0, 1.0, 0.0, 1.0, 0.0, 0.0, 1.0, 0.0, 1.0, 1.0, 1.0, 0.2588, 0.0, 0.0, 1.0, 0.0, 1.0, 0.2588, 0.0, 0.2588, 0.0, 0.0, 1.0, 0.5, 0.0, 0.5, 0.0, 0.2588, 1.0, 0.5, 0.0, 0.2588, 1.0, 0.2588, 1.0, 0.7071, 0.0, 0.7071, 0.0, 0.5, 1.0, 0.7071, 0.0, 0.5, 1.0, 0.5, 1.0, 0.866, 0.0, 0.866, 0.0, 0.7071, 1.0, 0.866, 0.0, 0.7071, 1.0, 0.7071, 1.0, 0.9659, 0.0, 0.9659, 0.0, 0.866, 1.0, 0.9659, 0.0, 0.866, 1.0, 0.866, 1.0, 1.0, 0.0, 1.0, 0.0, 0.9659, 1.0, 1.0, 0.0, 0.9659, 1.0, 0.9659, 1.0, 0.0, 0.0, 1.0, 0.0, 0.0, 1.0, 0.0, 1.0, 1.0, 0.0, 1.0, 1.0, 0.7412, 1.0, 1.0, 0.0, 1.0, 1.0, 0.7412, 0.0, 1.0, 0.0, 0.7412, 1.0, 0.5, 0.0, 0.7412, 0.0, 0.5, 1.0, 0.5, 1.0, 0.7412, 0.0, 0.7412, 1.0, 0.2929, 0.0, 0.5, 0.0, 0.2929, 1.0, 0.2929, 1.0, 0.5, 0.0, 0.5, 1.0, 0.134, 0.0, 0.2929, 0.0, 0.134, 1.0, 0.134, 1.0, 0.2929, 0.0, 0.2929, 1.0, 0.03407, 0.0, 0.134, 0.0, 0.03407, 1.0, 0.03407, 1.0, 0.134, 0.0, 0.134, 1.0, 0.0, 0.0, 0.03407, 0.0, 0.0, 1.0, 0.0, 1.0, 0.03407, 0.0, 0.03407, 1.0, 0.0, 0.0, 0.0, 0.0, 1.0, 1.0, 0.0, 0.0, 1.0, 1.0, 1.0, 0.0, 1.0, 0.0, 0.0, 1.0, 0.0, 0.0, 1.0, 1.0, 0.0, 1.0, 1.0, 1.0, 0.0, 0.0, 1.0, 0.0, 0.0, 1.0, 0.0, 1.0, 1.0, 0.0, 1.0, 1.0, 0.7412, 0.0, 1.0, 1.0, 1.0, 1.0, 0.7412, 0.0, 0.7412, 0.0, 1.0, 1.0, 0.5, 0.0, 0.5, 0.0, 0.7412, 1.0, 0.5, 0.0, 0.7412, 1.0, 0.7412, 1.0, 0.2929, 0.0, 0.2929, 0.0, 0.5, 1.0, 0.2929, 0.0, 0.5, 1.0, 0.5, 1.0, 0.134, 0.0, 0.134, 0.0, 0.2929, 1.0, 0.134, 0.0, 0.2929, 1.0, 0.2929, 1.0, 0.03407, 0.0, 0.03407, 0.0, 0.134, 1.0, 0.03407, 0.0, 0.134, 1.0, 0.134, 1.0, 0.0, 0.0, 0.0, 0.0, 0.03407, 1.0, 0.0, 0.0, 0.03407, 1.0, 0.03407, 0.0, 0.0, 1.0, 1.0, 1.0, 0.0, 0.0, 0.0, 0.0, 1.0, 1.0, 1.0, 0.2206, 0.3123, 0.1225, 0.13, 0.07179, 0.1718, 0.2206, 0.3123, 0.07179, 0.1718, 0.2104, 0.3207, 0.2026, 0.3316, 0.07179, 0.1718, 0.03284, 0.2263, 0.2026, 0.3316, 0.2104, 0.3207, 0.07179, 0.1718, 0.1977, 0.3443, 0.03284, 0.2263, 0.008352, 0.2898, 0.1977, 0.3443, 0.2026, 0.3316, 0.03284, 0.2263, 0.2324, 0.3071, 0.1817, 0.1037, 0.1225, 0.13, 0.2324, 0.3071, 0.1225, 0.13, 0.2206, 0.3123, 0.2451, 0.3053, 0.2451, 0.09474, 0.1817, 0.1037, 0.2451, 0.3053, 0.1817, 0.1037, 0.2324, 0.3071, 0.1961, 0.3579, 0.008352, 0.2898, 0.0, 0.3579, 0.1961, 0.3579, 0.1977, 0.3443, 0.008352, 0.2898, 1.0, 0.04211, 1.0, 0.0, 0.8039, 0.0, 1.0, 0.04211, 0.8039, 0.0, 0.8039, 0.04211, 0.7549, 0.3053, 0.7549, 0.09474, 0.2451, 0.09474, 0.7549, 0.3053, 0.2451, 0.09474, 0.2451, 0.3053, 0.9916, 0.1102, 0.8039, 0.04211, 0.8023, 0.05573, 0.9916, 0.1102, 0.8023, 0.05573, 0.7974, 0.06842, 0.9916, 0.1102, 1.0, 0.04211, 0.8039, 0.04211, 0.8183, 0.2963, 0.7794, 0.08769, 0.7676, 0.09294, 0.8183, 0.2963, 0.7676, 0.09294, 0.7549, 0.09474, 0.8183, 0.2963, 0.7549, 0.09474, 0.7549, 0.3053, 0.1961, 1.0, 0.0, 0.3579, 0.0, 1.0, 0.1961, 1.0, 0.1961, 0.3579, 0.0, 0.3579, 0.9672, 0.1737, 0.9916, 0.1102, 0.7974, 0.06842, 0.8775, 0.27, 0.7794, 0.08769, 0.8183, 0.2963, 0.9282, 0.2282, 0.7974, 0.06842, 0.7896, 0.07932, 0.9282, 0.2282, 0.7896, 0.07932, 0.7794, 0.08769, 0.9282, 0.2282, 0.7794, 0.08769, 0.8775, 0.27, 0.9282, 0.2282, 0.9672, 0.1737, 0.7974, 0.06842, 0.2206, 0.3123, 0.07179, 0.1718, 0.1225, 0.13, 0.2206, 0.3123, 0.2104, 0.3207, 0.07179, 0.1718, 0.2026, 0.3316, 0.03284, 0.2263, 0.07179, 0.1718, 0.2026, 0.3316, 0.07179, 0.1718, 0.2104, 0.3207, 0.1977, 0.3443, 0.008352, 0.2898, 0.03284, 0.2263, 0.1977, 0.3443, 0.03284, 0.2263, 0.2026, 0.3316, 0.2324, 0.3071, 0.1225, 0.13, 0.1817, 0.1037, 0.2324, 0.3071, 0.2206, 0.3123, 0.1225, 0.13, 0.2451, 0.3053, 0.1817, 0.1037, 0.2451, 0.09474, 0.2451, 0.3053, 0.2324, 0.3071, 0.1817, 0.1037, 0.1961, 0.3579, 0.0, 0.3579, 0.008352, 0.2898, 0.1961, 0.3579, 0.008352, 0.2898, 0.1977, 0.3443, 0.7549, 0.3053, 0.2451, 0.09474, 0.7549, 0.09474, 0.7549, 0.3053, 0.2451, 0.3053, 0.2451, 0.09474, 1.0, 0.04211, 0.8039, 0.0, 1.0, 0.0, 1.0, 0.04211, 0.8039, 0.04211, 0.8039, 0.0, 0.9916, 0.1102, 0.8023, 0.05573, 0.8039, 0.04211, 0.9916, 0.1102, 0.7974, 0.06842, 0.8023, 0.05573, 0.9916, 0.1102, 0.8039, 0.04211, 1.0, 0.04211, 0.8183, 0.2963, 0.7676, 0.09294, 0.7794, 0.08769, 0.8183, 0.2963, 0.7549, 0.09474, 0.7676, 0.09294, 0.8183, 0.2963, 0.7549, 0.3053, 0.7549, 0.09474, 0.1961, 1.0, 0.0, 1.0, 0.0, 0.3579, 0.1961, 1.0, 0.0, 0.3579, 0.1961, 0.3579, 0.9672, 0.1737, 0.7974, 0.06842, 0.9916, 0.1102, 0.8775, 0.27, 0.8183, 0.2963, 0.7794, 0.08769, 0.9282, 0.2282, 0.7896, 0.07932, 0.7974, 0.06842, 0.9282, 0.2282, 0.7794, 0.08769, 0.7896, 0.07932, 0.9282, 0.2282, 0.8775, 0.27, 0.7794, 0.08769, 0.9282, 0.2282, 0.7974, 0.06842, 0.9672, 0.1737, 1.0, 0.2588, 1.0, 0.0, 0.0, 0.0, 1.0, 0.2588, 0.0, 0.0, 0.0, 0.2588, 1.0, 0.5, 0.0, 0.2588, 0.0, 0.5, 1.0, 0.5, 1.0, 0.2588, 0.0, 0.2588, 1.0, 0.7071, 0.0, 0.5, 0.0, 0.7071, 1.0, 0.7071, 1.0, 0.5, 0.0, 0.5, 1.0, 0.866, 0.0, 0.7071, 0.0, 0.866, 1.0, 0.866, 1.0, 0.7071, 0.0, 0.7071, 1.0, 0.9659, 0.0, 0.866, 0.0, 0.9659, 1.0, 0.9659, 1.0, 0.866, 0.0, 0.866, 1.0, 1.0, 0.0, 0.9659, 0.0, 1.0, 1.0, 1.0, 1.0, 0.9659, 0.0, 0.9659, 0.0, 1.0, 1.0, 0.0, 0.0, 0.0, 0.0, 1.0, 1.0, 1.0, 1.0, 0.0, 1.0, 1.0, 0.0, 0.0, 0.0, 1.0, 1.0, 1.0, 1.0, 0.0, 0.0, 0.0, 0.0, 0.0, 1.0, 1.0, 0.0, 1.0, 0.0, 0.0, 1.0, 0.0, 1.0, 1.0, 1.0, 0.2588, 0.0, 0.0, 1.0, 0.0, 1.0, 0.2588, 0.0, 0.2588, 0.0, 0.0, 1.0, 0.5, 0.0, 0.5, 0.0, 0.2588, 1.0, 0.5, 0.0, 0.2588, 1.0, 0.2588, 1.0, 0.7071, 0.0, 0.7071, 0.0, 0.5, 1.0, 0.7071, 0.0, 0.5, 1.0, 0.5, 1.0, 0.866, 0.0, 0.866, 0.0, 0.7071, 1.0, 0.866, 0.0, 0.7071, 1.0, 0.7071, 1.0, 0.9659, 0.0, 0.9659, 0.0, 0.866, 1.0, 0.9659, 0.0, 0.866, 1.0, 0.866, 1.0, 1.0, 0.0, 1.0, 0.0, 0.9659, 1.0, 1.0, 0.0, 0.9659, 1.0, 0.9659, 1.0, 0.0, 0.0, 1.0, 0.0, 0.0, 1.0, 0.0, 1.0, 1.0, 0.0, 1.0, 1.0, 0.7412, 1.0, 1.0, 0.0, 1.0, 1.0, 0.7412, 0.0, 1.0, 0.0, 0.7412, 1.0, 0.5, 0.0, 0.7412, 0.0, 0.5, 1.0, 0.5, 1.0, 0.7412, 0.0, 0.7412, 1.0, 0.2929, 0.0, 0.5, 0.0, 0.2929, 1.0, 0.2929, 1.0, 0.5, 0.0, 0.5, 1.0, 0.134, 0.0, 0.2929, 0.0, 0.134, 1.0, 0.134, 1.0, 0.2929, 0.0, 0.2929, 1.0, 0.03407, 0.0, 0.134, 0.0, 0.03407, 1.0, 0.03407, 1.0, 0.134, 0.0, 0.134, 1.0, 0.0, 0.0, 0.03407, 0.0, 0.0, 1.0, 0.0, 1.0, 0.03407, 0.0, 0.03407, 1.0, 0.0, 0.0, 0.0, 0.0, 1.0, 1.0, 0.0, 0.0, 1.0, 1.0, 1.0, 0.0, 1.0, 0.0, 0.0, 1.0, 0.0, 0.0, 1.0, 1.0, 0.0, 1.0, 1.0, 1.0, 0.0, 0.0, 1.0, 0.0, 0.0, 1.0, 0.0, 1.0, 1.0, 0.0, 1.0, 1.0, 0.7412, 0.0, 1.0, 1.0, 1.0, 1.0, 0.7412, 0.0, 0.7412, 0.0, 1.0, 1.0, 0.5, 0.0, 0.5, 0.0, 0.7412, 1.0, 0.5, 0.0, 0.7412, 1.0, 0.7412, 1.0, 0.2929, 0.0, 0.2929, 0.0, 0.5, 1.0, 0.2929, 0.0, 0.5, 1.0, 0.5, 1.0, 0.134, 0.0, 0.134, 0.0, 0.2929, 1.0, 0.134, 0.0, 0.2929, 1.0, 0.2929, 1.0, 0.03407, 0.0, 0.03407, 0.0, 0.134, 1.0, 0.03407, 0.0, 0.134, 1.0, 0.134, 1.0, 0.0, 0.0, 0.0, 0.0, 0.03407, 1.0, 0.0, 0.0, 0.03407, 1.0, 0.03407, 0.0, 0.0, 1.0, 1.0, 1.0, 0.0, 0.0, 0.0, 0.0, 1.0, 1.0, 1.0, 0.2206, 0.3123, 0.1225, 0.13, 0.07179, 0.1718, 0.2206, 0.3123, 0.07179, 0.1718, 0.2104, 0.3207, 0.2026, 0.3316, 0.07179, 0.1718, 0.03284, 0.2263, 0.2026, 0.3316, 0.2104, 0.3207, 0.07179, 0.1718, 0.1977, 0.3443, 0.03284, 0.2263, 0.008352, 0.2898, 0.1977, 0.3443, 0.2026, 0.3316, 0.03284, 0.2263, 0.2324, 0.3071, 0.1817, 0.1037, 0.1225, 0.13, 0.2324, 0.3071, 0.1225, 0.13, 0.2206, 0.3123, 0.2451, 0.3053, 0.2451, 0.09474, 0.1817, 0.1037, 0.2451, 0.3053, 0.1817, 0.1037, 0.2324, 0.3071, 0.1961, 0.3579, 0.008352, 0.2898, 0.0, 0.3579, 0.1961, 0.3579, 0.1977, 0.3443, 0.008352, 0.2898, 1.0, 0.04211, 1.0, 0.0, 0.8039, 0.0, 1.0, 0.04211, 0.8039, 0.0, 0.8039, 0.04211, 0.7549, 0.3053, 0.7549, 0.09474, 0.2451, 0.09474, 0.7549, 0.3053, 0.2451, 0.09474, 0.2451, 0.3053, 0.9916, 0.1102, 0.8039, 0.04211, 0.8023, 0.05573, 0.9916, 0.1102, 0.8023, 0.05573, 0.7974, 0.06842, 0.9916, 0.1102, 1.0, 0.04211, 0.8039, 0.04211, 0.8183, 0.2963, 0.7794, 0.08769, 0.7676, 0.09294, 0.8183, 0.2963, 0.7676, 0.09294, 0.7549, 0.09474, 0.8183, 0.2963, 0.7549, 0.09474, 0.7549, 0.3053, 0.1961, 1.0, 0.0, 0.3579, 0.0, 1.0, 0.1961, 1.0, 0.1961, 0.3579, 0.0, 0.3579, 0.9672, 0.1737, 0.9916, 0.1102, 0.7974, 0.06842, 0.8775, 0.27, 0.7794, 0.08769, 0.8183, 0.2963, 0.9282, 0.2282, 0.7974, 0.06842, 0.7896, 0.07932, 0.9282, 0.2282, 0.7896, 0.07932, 0.7794, 0.08769, 0.9282, 0.2282, 0.7794, 0.08769, 0.8775, 0.27, 0.9282, 0.2282, 0.9672, 0.1737, 0.7974, 0.06842, 0.2206, 0.3123, 0.07179, 0.1718, 0.1225, 0.13, 0.2206, 0.3123, 0.2104, 0.3207, 0.07179, 0.1718, 0.2026, 0.3316, 0.03284, 0.2263, 0.07179, 0.1718, 0.2026, 0.3316, 0.07179, 0.1718, 0.2104, 0.3207, 0.1977, 0.3443, 0.008352, 0.2898, 0.03284, 0.2263, 0.1977, 0.3443, 0.03284, 0.2263, 0.2026, 0.3316, 0.2324, 0.3071, 0.1225, 0.13, 0.1817, 0.1037, 0.2324, 0.3071, 0.2206, 0.3123, 0.1225, 0.13, 0.2451, 0.3053, 0.1817, 0.1037, 0.2451, 0.09474, 0.2451, 0.3053, 0.2324, 0.3071, 0.1817, 0.1037, 0.1961, 0.3579, 0.0, 0.3579, 0.008352, 0.2898, 0.1961, 0.3579, 0.008352, 0.2898, 0.1977, 0.3443, 0.7549, 0.3053, 0.2451, 0.09474, 0.7549, 0.09474, 0.7549, 0.3053, 0.2451, 0.3053, 0.2451, 0.09474, 1.0, 0.04211, 0.8039, 0.0, 1.0, 0.0, 1.0, 0.04211, 0.8039, 0.04211, 0.8039, 0.0, 0.9916, 0.1102, 0.8023, 0.05573, 0.8039, 0.04211, 0.9916, 0.1102, 0.7974, 0.06842, 0.8023, 0.05573, 0.9916, 0.1102, 0.8039, 0.04211, 1.0, 0.04211, 0.8183, 0.2963, 0.7676, 0.09294, 0.7794, 0.08769, 0.8183, 0.2963, 0.7549, 0.09474, 0.7676, 0.09294, 0.8183, 0.2963, 0.7549, 0.3053, 0.7549, 0.09474, 0.1961, 1.0, 0.0, 1.0, 0.0, 0.3579, 0.1961, 1.0, 0.0, 0.3579, 0.1961, 0.3579, 0.9672, 0.1737, 0.7974, 0.06842, 0.9916, 0.1102, 0.8775, 0.27, 0.8183, 0.2963, 0.7794, 0.08769, 0.9282, 0.2282, 0.7896, 0.07932, 0.7974, 0.06842, 0.9282, 0.2282, 0.7794, 0.08769, 0.7896, 0.07932, 0.9282, 0.2282, 0.8775, 0.27, 0.7794, 0.08769, 0.9282, 0.2282, 0.7974, 0.06842, 0.9672, 0.1737, 1.0, 1.0, 0.0, 1.0, 0.0, 0.0, 1.0, 1.0, 0.0, 0.0, 1.0, 0.0, 1.0, 1.0, 0.0, 1.0, 0.0, 0.0, 1.0, 1.0, 0.0, 0.0, 1.0, 0.0, 1.0, 0.0, 1.0, 1.0, 0.0, 1.0, 1.0, 0.0, 0.0, 1.0, 0.0, 0.0, 0.0, 1.0, 1.0, 1.0, 1.0, 0.0, 0.0, 1.0, 1.0, 0.0, 0.0, 0.0, 0.0, 1.0, 1.0, 1.0, 1.0, 0.0, 0.0, 1.0, 1.0, 0.0, 0.0, 0.0, 0.0, 1.0, 0.0, 0.1481, 0.1176, 0.0, 1.0, 1.0, 0.1176, 0.0, 1.0, 0.0, 1.0, 1.0, 0.0, 1.0, 0.1176, 0.0, 0.0, 1.0, 0.0, 0.0, 1.0, 0.0, 0.0, 1.0, 1.0, 0.0, 1.0, 1.0, 0.0, 1.0, 1.0, 0.0, 0.0, 0.0, 0.0, 1.0, 1.0, 1.0, 1.0, 0.0, 1.0, 0.03407, 1.0, 0.0, 0.0, 0.0, 1.0, 0.03407, 0.0, 0.0, 0.0, 0.03407, 1.0, 0.134, 0.0, 0.03407, 0.0, 0.134, 1.0, 0.134, 1.0, 0.03407, 0.0, 0.03407, 1.0, 0.2929, 0.0, 0.134, 0.0, 0.2929, 1.0, 0.2929, 1.0, 0.134, 0.0, 0.134, 1.0, 0.5, 0.0, 0.2929, 0.0, 0.5, 1.0, 0.5, 1.0, 0.2929, 0.0, 0.2929, 1.0, 0.7412, 0.0, 0.5, 0.0, 0.7412, 1.0, 0.7412, 1.0, 0.5, 0.0, 0.5, 1.0, 1.0, 0.0, 0.7412, 0.0, 1.0, 1.0, 1.0, 1.0, 0.7412, 0.0, 0.7412, 1.0, 0.0, 0.0, 1.0, 0.0, 0.0, 1.0, 0.0, 1.0, 1.0, 0.0, 1.0, 1.0, 0.9659, 0.0, 1.0, 1.0, 1.0, 1.0, 0.9659, 0.0, 0.9659, 0.0, 1.0, 1.0, 0.866, 0.0, 0.866, 0.0, 0.9659, 1.0, 0.866, 0.0, 0.9659, 1.0, 0.9659, 1.0, 0.7071, 0.0, 0.7071, 0.0, 0.866, 1.0, 0.7071, 0.0, 0.866, 1.0, 0.866, 1.0, 0.5, 0.0, 0.5, 0.0, 0.7071, 1.0, 0.5, 0.0, 0.7071, 1.0, 0.7071, 1.0, 0.2588, 0.0, 0.2588, 0.0, 0.5, 1.0, 0.2588, 0.0, 0.5, 1.0, 0.5, 1.0, 0.0, 0.0, 0.0, 0.0, 0.2588, 1.0, 0.0, 0.0, 0.2588, 1.0, 0.2588, 1.0, 0.0, 0.0, 1.0, 0.0, 0.0, 1.0, 0.0, 1.0, 1.0, 0.0, 1.0, 1.0, 1.0, 0.0, 0.0, 0.0, 1.0, 1.0, 1.0, 1.0, 0.0, 0.0, 0.0, 1.0, 0.0, 0.0, 0.0, 0.0, 1.0, 1.0, 0.0, 0.0, 1.0, 1.0, 1.0, 1.0, 0.9659, 1.0, 1.0, 0.0, 1.0, 1.0, 0.9659, 0.0, 1.0, 0.0, 0.9659, 1.0, 0.866, 0.0, 0.9659, 0.0, 0.866, 1.0, 0.866, 1.0, 0.9659, 0.0, 0.9659, 1.0, 0.7071, 0.0, 0.866, 0.0, 0.7071, 1.0, 0.7071, 1.0, 0.866, 0.0, 0.866, 1.0, 0.5, 0.0, 0.7071, 0.0, 0.5, 1.0, 0.5, 1.0, 0.7071, 0.0, 0.7071, 1.0, 0.2588, 0.0, 0.5, 0.0, 0.2588, 1.0, 0.2588, 1.0, 0.5, 0.0, 0.5, 1.0, 0.0, 0.0, 0.2588, 0.0, 0.0, 1.0, 0.0, 1.0, 0.2588, 0.0, 0.2588, 0.0, 0.0, 1.0, 1.0, 1.0, 0.0, 0.0, 0.0, 0.0, 1.0, 1.0, 1.0, 1.0, 0.03407, 0.0, 0.0, 1.0, 0.0, 1.0, 0.03407, 0.0, 0.03407, 0.0, 0.0, 1.0, 0.134, 0.0, 0.134, 0.0, 0.03407, 1.0, 0.134, 0.0, 0.03407, 1.0, 0.03407, 1.0, 0.2929, 0.0, 0.2929, 0.0, 0.134, 1.0, 0.2929, 0.0, 0.134, 1.0, 0.134, 1.0, 0.5, 0.0, 0.5, 0.0, 0.2929, 1.0, 0.5, 0.0, 0.2929, 1.0, 0.2929, 1.0, 0.7412, 0.0, 0.7412, 0.0, 0.5, 1.0, 0.7412, 0.0, 0.5, 1.0, 0.5, 1.0, 1.0, 0.0, 1.0, 0.0, 0.7412, 1.0, 1.0, 0.0, 0.7412, 1.0, 0.7412, 0.0, 0.0, 1.0, 1.0, 0.0, 1.0, 0.0, 0.0, 1.0, 0.0, 1.0, 1.0, 0.2206, 0.6877, 0.07179, 0.8282, 0.1225, 0.87, 0.2206, 0.6877, 0.2104, 0.6793, 0.07179, 0.8282, 0.2026, 0.6684, 0.03284, 0.7737, 0.07179, 0.8282, 0.2026, 0.6684, 0.07179, 0.8282, 0.2104, 0.6793, 0.2324, 0.6929, 0.1225, 0.87, 0.1817, 0.8963, 0.2324, 0.6929, 0.2206, 0.6877, 0.1225, 0.87, 0.1977, 0.6557, 0.008352, 0.7102, 0.03284, 0.7737, 0.1977, 0.6557, 0.03284, 0.7737, 0.2026, 0.6684, 0.2451, 0.6947, 0.1817, 0.8963, 0.2451, 0.9053, 0.2451, 0.6947, 0.2324, 0.6929, 0.1817, 0.8963, 0.1961, 0.6421, 0.0, 0.6421, 0.008352, 0.7102, 0.1961, 0.6421, 0.008352, 0.7102, 0.1977, 0.6557, 1.0, 0.9579, 0.8039, 0.9579, 0.8039, 1.0, 1.0, 0.9579, 0.8039, 1.0, 1.0, 1.0, 0.7549, 0.6947, 0.2451, 0.9053, 0.7549, 0.9053, 0.7549, 0.6947, 0.2451, 0.6947, 0.2451, 0.9053, 0.9916, 0.8898, 0.8023, 0.9443, 0.8039, 0.9579, 0.9916, 0.8898, 0.8039, 0.9579, 1.0, 0.9579, 0.8183, 0.7037, 0.7549, 0.9053, 0.7676, 0.9071, 0.8183, 0.7037, 0.7549, 0.6947, 0.7549, 0.9053, 0.1961, 0.0, 0.0, 0.0, 0.0, 0.6421, 0.1961, 0.0, 0.0, 0.6421, 0.1961, 0.6421, 0.9672, 0.8263, 0.7974, 0.9316, 0.8023, 0.9443, 0.9672, 0.8263, 0.8023, 0.9443, 0.9916, 0.8898, 0.8775, 0.73, 0.7676, 0.9071, 0.7794, 0.9123, 0.8775, 0.73, 0.8183, 0.7037, 0.7676, 0.9071, 0.9282, 0.7718, 0.7794, 0.9123, 0.7896, 0.9207, 0.9282, 0.7718, 0.7896, 0.9207, 0.7974, 0.9316, 0.9282, 0.7718, 0.7974, 0.9316, 0.9672, 0.8263, 0.9282, 0.7718, 0.8775, 0.73, 0.7794, 0.9123, 0.2026, 0.6684, 0.07179, 0.8282, 0.03284, 0.7737, 0.2026, 0.6684, 0.2104, 0.6793, 0.07179, 0.8282, 0.2206, 0.6877, 0.1225, 0.87, 0.07179, 0.8282, 0.2206, 0.6877, 0.07179, 0.8282, 0.2104, 0.6793, 0.2324, 0.6929, 0.1817, 0.8963, 0.1225, 0.87, 0.2324, 0.6929, 0.1225, 0.87, 0.2206, 0.6877, 0.1977, 0.6557, 0.03284, 0.7737, 0.008352, 0.7102, 0.1977, 0.6557, 0.2026, 0.6684, 0.03284, 0.7737, 0.2451, 0.6947, 0.2451, 0.9053, 0.1817, 0.8963, 0.2451, 0.6947, 0.1817, 0.8963, 0.2324, 0.6929, 0.1961, 0.6421, 0.008352, 0.7102, 0.0, 0.6421, 0.1961, 0.6421, 0.1977, 0.6557, 0.008352, 0.7102, 1.0, 0.9579, 1.0, 1.0, 0.8039, 1.0, 1.0, 0.9579, 0.8039, 1.0, 0.8039, 0.9579, 0.7549, 0.6947, 0.7549, 0.9053, 0.2451, 0.9053, 0.7549, 0.6947, 0.2451, 0.9053, 0.2451, 0.6947, 0.9916, 0.8898, 0.8039, 0.9579, 0.8023, 0.9443, 0.9916, 0.8898, 1.0, 0.9579, 0.8039, 0.9579, 0.8183, 0.7037, 0.7676, 0.9071, 0.7549, 0.9053, 0.8183, 0.7037, 0.7549, 0.9053, 0.7549, 0.6947, 0.1961, 0.0, 0.0, 0.6421, 0.0, 0.0, 0.1961, 0.0, 0.1961, 0.6421, 0.0, 0.6421, 0.9672, 0.8263, 0.8023, 0.9443, 0.7974, 0.9316, 0.9672, 0.8263, 0.9916, 0.8898, 0.8023, 0.9443, 0.8775, 0.73, 0.7794, 0.9123, 0.7676, 0.9071, 0.8775, 0.73, 0.7676, 0.9071, 0.8183, 0.7037, 0.9282, 0.7718, 0.7896, 0.9207, 0.7794, 0.9123, 0.9282, 0.7718, 0.7974, 0.9316, 0.7896, 0.9207, 0.9282, 0.7718, 0.9672, 0.8263, 0.7974, 0.9316, 0.9282, 0.7718, 0.7794, 0.9123, 0.8775, 0.73])
me_shape_9_indexedfaceset.materials.append(mat_metal_pins)
me_shape_9_indexedfaceset.materials.append(mat_plastic_chip)
me_shape_9_indexedfaceset.update()
me_shape_9_indexedfaceset.normals_split_custom_set([tuple(v) for v in zip(*[iter([0.0, 1.0, 0.0, 0.0, 0.9979, -0.0654, 0.0, 0.9979, -0.0654, 0.0, 1.0, 0.0, 0.0, 1.0, 0.0, 0.0, 0.9979, -0.0654, 0.0, 1.0, -3.698e-08, 0.0, 1.0, -3.698e-08, 0.0, 1.0, -3.698e-08, 0.0, 1.0, -3.698e-08, 0.0, 1.0, -3.698e-08, 0.0, 0.0, 1.0, 0.0, 0.0, 1.0, 0.0, 0.0, 1.0, 0.0, 0.0, 1.0, 0.0, 0.0, 1.0, 0.0, 0.0, 1.0, 0.0, 0.2588, -0.9659, 0.0, 0.0654, -0.9979, 0.0, 0.0654, -0.9979, 0.0, 0.2588, -0.9659, 0.0, 0.0654, -0.9979, 0.0, 0.2588, -0.9659, 0.0, 0.5, -0.866, 0.0, 0.2588, -0.9659, 0.0, 0.5, -0.866, 0.0, 0.5, -0.866, 0.0, 0.2588, -0.9659, 0.0, 0.2588, -0.9659, 0.0, 0.7071, -0.7071, 0.0, 0.5, -0.866, 0.0, 0.7071, -0.7071, 0.0, 0.7071, -0.7071, 0.0, 0.5, -0.866, 0.0, 0.5, -0.866, 0.0, 0.866, -0.5, 0.0, 0.7071, -0.7071, 0.0, 0.866, -0.5, 0.0, 0.866, -0.5, 0.0, 0.7071, -0.7071, 0.0, 0.7071, -0.7071, 0.0, 0.9659, -0.2588, 0.0, 0.866, -0.5, 0.0, 0.9659, -0.2588, 0.0, 0.9659, -0.2588, 0.0, 0.866, -0.5, 0.0, 0.866, -0.5, 0.0, 0.9979, -0.0654, 0.0, 0.9659, -0.2588, 0.0, 0.9979, -0.0654, 0.0, 0.9979, -0.0654, 0.0, 0.9659, -0.2588, 0.0, 0.9659, -0.2588, 0.0, 0.0654, -0.9979, 0.0, 0.0654, -0.9979, 0.0, 0.0654, -0.9979, 0.0, 0.0654, -0.9979, 0.0, 0.0654, -0.9979, 0.0, 0.0654, -0.9979, 0.0, 0.2588, -0.9659, 0.0, 0.0654, -0.9979, 0.0, 0.0654, -0.9979, 0.0, 0.2588, -0.9659, 0.0, 0.2588, -0.9659, 0.0, 0.0654, -0.9979, 0.0, 0.5, -0.866, 0.0, 0.5, -0.866, 0.0, 0.2588, -0.9659, 0.0, 0.5, -0.866, 0.0, 0.2588, -0.9659, 0.0, 0.2588, -0.9659, 0.0, 0.7071, -0.7071, 0.0, 0.7071, -0.7071, 0.0, 0.5, -0.866, 0.0, 0.7071, -0.7071, 0.0, 0.5, -0.866, 0.0, 0.5, -0.866, 0.0, 0.866, -0.5, 0.0, 0.866, -0.5, 0.0, 0.7071, -0.7071, 0.0, 0.866, -0.5, 0.0, 0.7071, -0.7071, 0.0, 0.7071, -0.7071, 0.0, 0.9659, -0.2588, 0.0, 0.9659, -0.2588, 0.0, 0.866, -0.5, 0.0, 0.9659, -0.2588, 0.0, 0.866, -0.5, 0.0, 0.866, -0.5, 0.0, 0.9979, -0.0654, 0.0, 0.9979, -0.0654, 0.0, 0.9659, -0.2588, 0.0, 0.9979, -0.0654, 0.0, 0.9659, -0.2588, 0.0, 0.9659, -0.2588, 0.0, 0.9979, -0.0654, 0.0, 1.0, 0.0, 0.0, 1.0, 0.0, 0.0, 0.9979, -0.0654, 0.0, 0.9979, -0.0654, 0.0, 1.0, 0.0, 0.0, 0.0, -1.0, 0.0, 0.0, -1.0, 0.0, 0.0, -1.0, 0.0, 0.0, -1.0, 0.0, 0.0, -1.0, 0.0, 0.0, -1.0, 0.0, -0.9979, 0.0654, 0.0, -1.0, 0.0, 0.0, -1.0, 0.0, 0.0, -0.9979, 0.0654, 0.0, -1.0, 0.0, 0.0, -0.9979, 0.0654, 0.0, -0.2588, 0.9659, 0.0, -0.0654, 0.9979, 0.0, -0.0654, 0.9979, 0.0, -0.2588, 0.9659, 0.0, -0.0654, 0.9979, 0.0, -0.2588, 0.9659, 0.0, -0.5, 0.866, 0.0, -0.2588, 0.9659, 0.0, -0.5, 0.866, 0.0, -0.5, 0.866, 0.0, -0.2588, 0.9659, 0.0, -0.2588, 0.9659, 0.0, -0.7071, 0.7071, 0.0, -0.5, 0.866, 0.0, -0.7071, 0.7071, 0.0, -0.7071, 0.7071, 0.0, -0.5, 0.866, 0.0, -0.5, 0.866, 0.0, -0.866, 0.5, 0.0, -0.7071, 0.7071, 0.0, -0.866, 0.5, 0.0, -0.866, 0.5, 0.0, -0.7071, 0.7071, 0.0, -0.7071, 0.7071, 0.0, -0.9659, 0.2588, 0.0, -0.866, 0.5, 0.0, -0.9659, 0.2588, 0.0, -0.9659, 0.2588, 0.0, -0.866, 0.5, 0.0, -0.866, 0.5, 0.0, -0.9979, 0.0654, 0.0, -0.9659, 0.2588, 0.0, -0.9979, 0.0654, 0.0, -0.9979, 0.0654, 0.0, -0.9659, 0.2588, 0.0, -0.9659, 0.2588, 0.0, -0.0654, 0.9979, 0.0, -0.0654, 0.9979, 0.0, -0.0654, 0.9979, 0.0, -0.0654, 0.9979, 0.0, -0.0654, 0.9979, 0.0, -0.0654, 0.9979, 0.0, -0.2588, 0.9659, 0.0, -0.0654, 0.9979, 0.0, -0.0654, 0.9979, 0.0, -0.2588, 0.9659, 0.0, -0.2588, 0.9659, 0.0, -0.0654, 0.9979, 0.0, -0.5, 0.866, 0.0, -0.5, 0.866, 0.0, -0.2588, 0.9659, 0.0, -0.5, 0.866, 0.0, -0.2588, 0.9659, 0.0, -0.2588, 0.9659, 0.0, -0.7071, 0.7071, 0.0, -0.7071, 0.7071, 0.0, -0.5, 0.866, 0.0, -0.7071, 0.7071, 0.0, -0.5, 0.866, 0.0, -0.5, 0.866, 0.0, -0.866, 0.5, 0.0, -0.866, 0.5, 0.0, -0.7071, 0.7071, 0.0, -0.866, 0.5, 0.0, -0.7071, 0.7071, 0.0, -0.7071, 0.7071, 0.0, -0.9659, 0.2588, 0.0, -0.9659, 0.2588, 0.0, -0.866, 0.5, 0.0, -0.9659, 0.2588, 0.0, -0.866, 0.5, 0.0, -0.866, 0.5, 0.0, -0.9979, 0.06541, 0.0, -0.9979, 0.0654, 0.0, -0.9659, 0.2588, 0.0, -0.9979, 0.06541, 0.0, -0.9659, 0.2588, 0.0, -0.9659, 0.2588, 0.0, -0.9979, 0.0654, 0.0, -1.0, 0.0, 0.0, -1.0, 0.0, 0.0, -0.9979, 0.0654, 0.0, -0.9979, 0.06541, 0.0, -1.0, 0.0, -1.0, 4.554e-06, 0.0, -1.0, -8.873e-07, 0.0, -1.0, -7.014e-07, 0.0, -1.0, 4.554e-06, 0.0, -1.0, 0.0, 0.0, -1.0, -8.873e-07, 0.0, -1.0, -8.89e-08, 0.0, -1.0, -4.643e-07, 0.0, -1.0, -8.873e-07, 0.0, -1.0, -8.89e-08, 0.0, -1.0, -8.873e-07, 0.0, -1.0, 0.0, 0.0, -1.0, 3.665e-06, 0.0, -1.0, -7.014e-07, 0.0, -1.0, -1.407e-06, 0.0, -1.0, 3.665e-06, 0.0, -1.0, 4.554e-06, 0.0, -1.0, -7.014e-07, 0.0, -1.0, 0.0, 0.0, -1.0, 0.0, 0.0, -1.0, -4.643e-07, 0.0, -1.0, 0.0, 0.0, -1.0, -4.643e-07, 0.0, -1.0, -8.89e-08, 0.0, -1.0, -1.965e-07, 0.0, -1.0, -1.407e-06, 0.0, -1.0, -9.438e-07, 0.0, -1.0, -1.965e-07, 0.0, -1.0, 3.665e-06, 0.0, -1.0, -1.407e-06, 0.0, -1.0, 0.0, 0.0, -1.0, 0.0, 0.0, -1.0, 0.0, 0.0, -1.0, 0.0, 0.0, -1.0, 0.0, 0.0, -1.0, 0.0, 0.0, -1.0, 0.0, 0.0, -1.0, -4.88e-07, 0.0, -1.0, 0.0, 0.0, -1.0, 0.0, 0.0, -1.0, 0.0, 0.0, -1.0, 0.0, 0.0, -1.0, 1.777e-06, 0.0, -1.0, -9.438e-07, 0.0, -1.0, -1.216e-06, 0.0, -1.0, 1.777e-06, 0.0, -1.0, -1.965e-07, 0.0, -1.0, -9.438e-07, 0.0, -1.0, -2.582e-08, 0.0, -1.0, 3.581e-07, 0.0, -1.0, -4.88e-07, 0.0, -1.0, -2.582e-08, 0.0, -1.0, -4.88e-07, 0.0, -1.0, 0.0, 0.0, -1.0, 1.691e-06, 0.0, -1.0, -1.216e-06, 0.0, -1.0, -2.59e-06, 0.0, -1.0, 1.691e-06, 0.0, -1.0, 1.777e-06, 0.0, -1.0, -1.216e-06, 0.0, -1.0, 0.0, 0.0, -1.0, 0.0, 0.0, -1.0, 0.0, 0.0, -1.0, 0.0, 0.0, -1.0, 0.0, 0.0, -1.0, 0.0, 0.0, -1.0, 5.163e-08, 0.0, -1.0, 1.63e-06, 0.0, -1.0, 3.581e-07, 0.0, -1.0, 5.163e-08, 0.0, -1.0, 3.581e-07, 0.0, -1.0, -2.582e-08, 0.0, -1.0, -3.873e-08, 0.0, -1.0, -2.59e-06, 0.0, -1.0, -4.013e-07, 0.0, -1.0, -3.873e-08, 0.0, -1.0, 1.691e-06, 0.0, -1.0, -2.59e-06, 0.0, -1.0, 5.164e-08, 0.0, -1.0, -4.013e-07, 0.0, -1.0, 1.161e-06, 0.0, -1.0, 5.164e-08, 0.0, -1.0, 1.161e-06, 0.0, -1.0, 1.63e-06, 0.0, -1.0, 5.164e-08, 0.0, -1.0, 1.63e-06, 0.0, -1.0, 5.163e-08, 0.0, -1.0, 5.164e-08, 0.0, -1.0, -3.873e-08, 0.0, -1.0, -4.013e-07, 0.0, 1.0, 4.445e-08, 0.0, 1.0, 1.185e-07, 0.0, 1.0, 2.322e-07, 0.0, 1.0, 4.445e-08, 0.0, 1.0, -2.322e-06, 0.0, 1.0, 1.185e-07, 0.0, 1.0, -1.877e-06, 0.0, 1.0, 3.327e-07, 0.0, 1.0, 1.185e-07, 0.0, 1.0, -1.877e-06, 0.0, 1.0, 1.185e-07, 0.0, 1.0, -2.322e-06, 0.0, 1.0, 6.668e-08, 0.0, 1.0, 2.373e-07, 0.0, 1.0, 3.327e-07, 0.0, 1.0, 6.668e-08, 0.0, 1.0, 3.327e-07, 0.0, 1.0, -1.877e-06, 0.0, 1.0, 0.0, 0.0, 1.0, 2.322e-07, 0.0, 1.0, 0.0, 0.0, 1.0, 0.0, 0.0, 1.0, 4.445e-08, 0.0, 1.0, 2.322e-07, 0.0, 1.0, -2.311e-08, 0.0, 1.0, -1.11e-07, 0.0, 1.0, 2.373e-07, 0.0, 1.0, -2.311e-08, 0.0, 1.0, 2.373e-07, 0.0, 1.0, 6.668e-08, 0.0, 1.0, 0.0, 0.0, 1.0, 0.0, 0.0, 1.0, 0.0, 0.0, 1.0, 0.0, 0.0, 1.0, 0.0, 0.0, 1.0, 0.0, 0.0, 1.0, 0.0, 0.0, 1.0, 0.0, 0.0, 1.0, 0.0, 0.0, 1.0, 0.0, 0.0, 1.0, 0.0, 0.0, 1.0, -2.44e-07, 0.0, 1.0, 0.0, 0.0, 1.0, 1.769e-06, 0.0, 1.0, -1.11e-07, 0.0, 1.0, 0.0, 0.0, 1.0, -1.11e-07, 0.0, 1.0, -2.311e-08, 0.0, 1.0, 2.192e-07, 0.0, 1.0, -2.44e-07, 0.0, 1.0, -1.419e-06, 0.0, 1.0, 2.192e-07, 0.0, 1.0, 0.0, 0.0, 1.0, -2.44e-07, 0.0, 1.0, -8.35e-07, 0.0, 1.0, 2.278e-06, 0.0, 1.0, 1.769e-06, 0.0, 1.0, -8.35e-07, 0.0, 1.0, 1.769e-06, 0.0, 1.0, 0.0, 0.0, 1.0, 0.0, 0.0, 1.0, 0.0, 0.0, 1.0, 0.0, 0.0, 1.0, 0.0, 0.0, 1.0, 0.0, 0.0, 1.0, 0.0, 0.0, 1.0, 1.573e-07, 0.0, 1.0, -1.419e-06, 0.0, 1.0, -1.451e-06, 0.0, 1.0, 1.573e-07, 0.0, 1.0, 2.192e-07, 0.0, 1.0, -1.419e-06, 0.0, 1.0, -8.679e-07, 0.0, 1.0, 1.491e-06, 0.0, 1.0, 2.278e-06, 0.0, 1.0, -8.679e-07, 0.0, 1.0, 2.278e-06, 0.0, 1.0, -8.35e-07, 0.0, 1.0, 5.809e-08, 0.0, 1.0, 1.306e-06, 0.0, 1.0, 1.491e-06, 0.0, 1.0, 5.809e-08, 0.0, 1.0, -1.451e-06, 0.0, 1.0, 1.306e-06, 0.0, 1.0, 5.809e-08, 0.0, 1.0, 1.573e-07, 0.0, 1.0, -1.451e-06, 0.0, 1.0, 5.809e-08, 0.0, 1.0, 1.491e-06, 0.0, 1.0, -8.679e-07, 0.0, 0.0, 0.9659, 0.2588, 0.0, 0.9979, 0.0654, 0.0, 0.9979, 0.0654, 0.0, 0.9659, 0.2588, 0.0, 0.9979, 0.0654, 0.0, 0.9659, 0.2588, 0.0, 0.866, 0.5, 0.0, 0.9659, 0.2588, 0.0, 0.866, 0.5, 0.0, 0.866, 0.5, 0.0, 0.9659, 0.2588, 0.0, 0.9659, 0.2588, 0.0, 0.7071, 0.7071, 0.0, 0.866, 0.5, 0.0, 0.7071, 0.7071, 0.0, 0.7071, 0.7071, 0.0, 0.866, 0.5, 0.0, 0.866, 0.5, 0.0, 0.5, 0.866, 0.0, 0.7071, 0.7071, 0.0, 0.5, 0.866, 0.0, 0.5, 0.866, 0.0, 0.7071, 0.7071, 0.0, 0.7071, 0.7071, 0.0, 0.2588, 0.9659, 0.0, 0.5, 0.866, 0.0, 0.2588, 0.9659, 0.0, 0.2588, 0.9659, 0.0, 0.5, 0.866, 0.0, 0.5, 0.866, 0.0, 0.0654, 0.9979, 0.0, 0.2588, 0.9659, 0.0, 0.0654, 0.9979, 0.0, 0.0654, 0.9979, 0.0, 0.2588, 0.9659, 0.0, 0.2588, 0.9659, 0.0, 0.9979, 0.0654, 0.0, 1.0, 0.0, 0.0, 1.0, 0.0, 0.0, 0.9979, 0.0654, 0.0, 0.9979, 0.0654, 0.0, 1.0, 0.0, 0.0, 0.0, -1.0, 0.0, 0.0, -1.0, 0.0, 0.0, -1.0, 0.0, 0.0, -1.0, 0.0, 0.0, -1.0, 0.0, 0.0, -1.0, 0.0, -1.0, 0.0, 0.0, -0.9979, -0.0654, 0.0, -0.9979, -0.06541, 0.0, -1.0, 0.0, 0.0, -1.0, 0.0, 0.0, -0.9979, -0.0654, 0.0, -0.9659, -0.2588, 0.0, -0.9979, -0.06541, 0.0, -0.9979, -0.0654, 0.0, -0.9659, -0.2588, 0.0, -0.9659, -0.2588, 0.0, -0.9979, -0.06541, 0.0, -0.866, -0.5, 0.0, -0.866, -0.5, 0.0, -0.9659, -0.2588, 0.0, -0.866, -0.5, 0.0, -0.9659, -0.2588, 0.0, -0.9659, -0.2588, 0.0, -0.7071, -0.7071, 0.0, -0.7071, -0.7071, 0.0, -0.866, -0.5, 0.0, -0.7071, -0.7071, 0.0, -0.866, -0.5, 0.0, -0.866, -0.5, 0.0, -0.5, -0.866, 0.0, -0.5, -0.866, 0.0, -0.7071, -0.7071, 0.0, -0.5, -0.866, 0.0, -0.7071, -0.7071, 0.0, -0.7071, -0.7071, 0.0, -0.2588, -0.9659, 0.0, -0.2588, -0.9659, 0.0, -0.5, -0.866, 0.0, -0.2588, -0.9659, 0.0, -0.5, -0.866, 0.0, -0.5, -0.866, 0.0, -0.0654, -0.9979, 0.0, -0.0654, -0.9979, 0.0, -0.2588, -0.9659, 0.0, -0.0654, -0.9979, 0.0, -0.2588, -0.9659, 0.0, -0.2588, -0.9659, 0.0, -0.0654, -0.9979, 0.0, -0.0654, -0.9979, 0.0, -0.0654, -0.9979, 0.0, -0.0654, -0.9979, 0.0, -0.0654, -0.9979, 0.0, -0.0654, -0.9979, 0.0, -0.9659, -0.2588, 0.0, -0.9979, -0.0654, 0.0, -0.9979, -0.0654, 0.0, -0.9659, -0.2588, 0.0, -0.9979, -0.0654, 0.0, -0.9659, -0.2588, 0.0, -0.866, -0.5, 0.0, -0.9659, -0.2588, 0.0, -0.866, -0.5, 0.0, -0.866, -0.5, 0.0, -0.9659, -0.2588, 0.0, -0.9659, -0.2588, 0.0, -0.7071, -0.7071, 0.0, -0.866, -0.5, 0.0, -0.7071, -0.7071, 0.0, -0.7071, -0.7071, 0.0, -0.866, -0.5, 0.0, -0.866, -0.5, 0.0, -0.5, -0.866, 0.0, -0.7071, -0.7071, 0.0, -0.5, -0.866, 0.0, -0.5, -0.866, 0.0, -0.7071, -0.7071, 0.0, -0.7071, -0.7071, 0.0, -0.2588, -0.9659, 0.0, -0.5, -0.866, 0.0, -0.2588, -0.9659, 0.0, -0.2588, -0.9659, 0.0, -0.5, -0.866, 0.0, -0.5, -0.866, 0.0, -0.0654, -0.9979, 0.0, -0.2588, -0.9659, 0.0, -0.0654, -0.9979, 0.0, -0.0654, -0.9979, 0.0, -0.2588, -0.9659, 0.0, -0.2588, -0.9659, 0.0, -1.0, 0.0, 0.0, -0.9979, -0.0654, 0.0, -0.9979, -0.0654, 0.0, -1.0, 0.0, 0.0, -0.9979, -0.0654, 0.0, -1.0, 0.0, 0.0, 0.0, 1.0, 0.0, 0.0, 1.0, 0.0, 0.0, 1.0, 0.0, 0.0, 1.0, 0.0, 0.0, 1.0, 0.0, 0.0, 1.0, 0.0, 1.0, 0.0, 0.0, 0.9979, 0.0654, 0.0, 0.9979, 0.0654, 0.0, 1.0, 0.0, 0.0, 1.0, 0.0, 0.0, 0.9979, 0.0654, 0.0, 0.9659, 0.2588, 0.0, 0.9979, 0.0654, 0.0, 0.9979, 0.0654, 0.0, 0.9659, 0.2588, 0.0, 0.9659, 0.2588, 0.0, 0.9979, 0.0654, 0.0, 0.866, 0.5, 0.0, 0.866, 0.5, 0.0, 0.9659, 0.2588, 0.0, 0.866, 0.5, 0.0, 0.9659, 0.2588, 0.0, 0.9659, 0.2588, 0.0, 0.7071, 0.7071, 0.0, 0.7071, 0.7071, 0.0, 0.866, 0.5, 0.0, 0.7071, 0.7071, 0.0, 0.866, 0.5, 0.0, 0.866, 0.5, 0.0, 0.5, 0.866, 0.0, 0.5, 0.866, 0.0, 0.7071, 0.7071, 0.0, 0.5, 0.866, 0.0, 0.7071, 0.7071, 0.0, 0.7071, 0.7071, 0.0, 0.2588, 0.9659, 0.0, 0.2588, 0.9659, 0.0, 0.5, 0.866, 0.0, 0.2588, 0.9659, 0.0, 0.5, 0.866, 0.0, 0.5, 0.866, 0.0, 0.0654, 0.9979, 0.0, 0.0654, 0.9979, 0.0, 0.2588, 0.9659, 0.0, 0.0654, 0.9979, 0.0, 0.2588, 0.9659, 0.0, 0.2588, 0.9659, 0.0, 0.0654, 0.9979, 0.0, 0.0654, 0.9979, 0.0, 0.0654, 0.9979, 0.0, 0.0654, 0.9979, 0.0, 0.0654, 0.9979, 0.0, 0.0654, 0.9979, -1.0, -1.877e-06, 0.0, -1.0, 3.327e-07, 0.0, -1.0, 1.185e-07, 0.0, -1.0, -1.877e-06, 0.0, -1.0, 1.185e-07, 0.0, -1.0, -2.322e-06, 0.0, -1.0, 4.445e-08, 0.0, -1.0, 1.185e-07, 0.0, -1.0, 2.322e-07, 0.0, -1.0, 4.445e-08, 0.0, -1.0, -2.322e-06, 0.0, -1.0, 1.185e-07, 0.0, -1.0, 0.0, 0.0, -1.0, 2.322e-07, 0.0, -1.0, 0.0, 0.0, -1.0, 0.0, 0.0, -1.0, 4.445e-08, 0.0, -1.0, 2.322e-07, 0.0, -1.0, 6.668e-08, 0.0, -1.0, 2.373e-07, 0.0, -1.0, 3.327e-07, 0.0, -1.0, 6.668e-08, 0.0, -1.0, 3.327e-07, 0.0, -1.0, -1.877e-06, 0.0, -1.0, -2.311e-08, 0.0, -1.0, -1.11e-07, 0.0, -1.0, 2.373e-07, 0.0, -1.0, -2.311e-08, 0.0, -1.0, 2.373e-07, 0.0, -1.0, 6.668e-08, 0.0, -1.0, 0.0, 0.0, -1.0, 0.0, 0.0, -1.0, 0.0, 0.0, -1.0, 0.0, 0.0, -1.0, 0.0, 0.0, -1.0, 0.0, 0.0, -1.0, 0.0, 0.0, -1.0, 0.0, 0.0, -1.0, 0.0, 0.0, -1.0, 0.0, 0.0, -1.0, 0.0, 0.0, -1.0, -2.44e-07, 0.0, -1.0, 0.0, 0.0, -1.0, 1.769e-06, 0.0, -1.0, -1.11e-07, 0.0, -1.0, 0.0, 0.0, -1.0, -1.11e-07, 0.0, -1.0, -2.311e-08, 0.0, -1.0, -1.96e-07, 0.0, -1.0, -2.44e-07, 0.0, -1.0, 5.804e-07, 0.0, -1.0, -1.96e-07, 0.0, -1.0, 5.804e-07, 0.0, -1.0, 6.594e-07, 0.0, -1.0, -1.96e-07, 0.0, -1.0, 0.0, 0.0, -1.0, -2.44e-07, 0.0, -1.0, 1.13e-07, 0.0, -1.0, 1.408e-06, 0.0, -1.0, 2.539e-06, 0.0, -1.0, 1.13e-07, 0.0, -1.0, 2.539e-06, 0.0, -1.0, 1.769e-06, 0.0, -1.0, 1.13e-07, 0.0, -1.0, 1.769e-06, 0.0, -1.0, 0.0, 0.0, -1.0, 0.0, 0.0, -1.0, 0.0, 0.0, -1.0, 0.0, 0.0, -1.0, 0.0, 0.0, -1.0, 0.0, 0.0, -1.0, 0.0, 0.0, -1.0, -2.322e-07, 0.0, -1.0, -1.96e-07, 0.0, -1.0, 6.594e-07, 0.0, -1.0, 0.0, 0.0, -1.0, 1.408e-06, 0.0, -1.0, 1.13e-07, 0.0, -1.0, 5.809e-08, 0.0, -1.0, 6.594e-07, 0.0, -1.0, 1.306e-06, 0.0, -1.0, 5.809e-08, 0.0, -1.0, 1.306e-06, 0.0, -1.0, 1.408e-06, 0.0, -1.0, 5.809e-08, 0.0, -1.0, 1.408e-06, 0.0, -1.0, 0.0, 0.0, -1.0, 5.809e-08, 0.0, -1.0, -2.322e-07, 0.0, -1.0, 6.594e-07, 0.0, 1.0, 4.554e-06, 0.0, 1.0, -8.873e-07, 0.0, 1.0, -7.014e-07, 0.0, 1.0, 4.554e-06, 0.0, 1.0, 0.0, 0.0, 1.0, -8.873e-07, 0.0, 1.0, -8.89e-08, 0.0, 1.0, -4.643e-07, 0.0, 1.0, -8.873e-07, 0.0, 1.0, -8.89e-08, 0.0, 1.0, -8.873e-07, 0.0, 1.0, 0.0, 0.0, 1.0, 0.0, 0.0, 1.0, 0.0, 0.0, 1.0, -4.643e-07, 0.0, 1.0, 0.0, 0.0, 1.0, -4.643e-07, 0.0, 1.0, -8.89e-08, 0.0, 1.0, 3.665e-06, 0.0, 1.0, -7.014e-07, 0.0, 1.0, -1.407e-06, 0.0, 1.0, 3.665e-06, 0.0, 1.0, 4.554e-06, 0.0, 1.0, -7.014e-07, 0.0, 1.0, -1.965e-07, 0.0, 1.0, -1.407e-06, 0.0, 1.0, -9.438e-07, 0.0, 1.0, -1.965e-07, 0.0, 1.0, 3.665e-06, 0.0, 1.0, -1.407e-06, 0.0, 1.0, 0.0, 0.0, 1.0, 0.0, 0.0, 1.0, 0.0, 0.0, 1.0, 0.0, 0.0, 1.0, 0.0, 0.0, 1.0, 0.0, 0.0, 1.0, 1.777e-06, 0.0, 1.0, -9.438e-07, 0.0, 1.0, -1.216e-06, 0.0, 1.0, 1.777e-06, 0.0, 1.0, -1.965e-07, 0.0, 1.0, -9.438e-07, 0.0, 1.0, 0.0, 0.0, 1.0, 0.0, 0.0, 1.0, 0.0, 0.0, 1.0, 0.0, 0.0, 1.0, -4.88e-07, 0.0, 1.0, 0.0, 0.0, 1.0, 2.582e-08, 0.0, 1.0, 5.804e-07, 0.0, 1.0, -4.88e-07, 0.0, 1.0, 2.582e-08, 0.0, 1.0, 1.408e-06, 0.0, 1.0, 5.804e-07, 0.0, 1.0, 2.582e-08, 0.0, 1.0, -4.88e-07, 0.0, 1.0, 0.0, 0.0, 1.0, 1.858e-06, 0.0, 1.0, 1.886e-06, 0.0, 1.0, 3.519e-06, 0.0, 1.0, 1.858e-06, 0.0, 1.0, -1.216e-06, 0.0, 1.0, 1.886e-06, 0.0, 1.0, 1.858e-06, 0.0, 1.0, 1.777e-06, 0.0, 1.0, -1.216e-06, 0.0, 1.0, 0.0, 0.0, 1.0, 0.0, 0.0, 1.0, 0.0, 0.0, 1.0, 0.0, 0.0, 1.0, 0.0, 0.0, 1.0, 0.0, 0.0, 1.0, 0.0, 0.0, 1.0, 1.408e-06, 0.0, 1.0, 2.582e-08, 0.0, 1.0, 0.0, 0.0, 1.0, 1.858e-06, 0.0, 1.0, 3.519e-06, 0.0, 1.0, 5.164e-08, 0.0, 1.0, 1.161e-06, 0.0, 1.0, 1.408e-06, 0.0, 1.0, 5.164e-08, 0.0, 1.0, 3.519e-06, 0.0, 1.0, 1.161e-06, 0.0, 1.0, 5.164e-08, 0.0, 1.0, 0.0, 0.0, 1.0, 3.519e-06, 0.0, 1.0, 5.164e-08, 0.0, 1.0, 1.408e-06, 0.0, 1.0, 0.0, 0.0, 0.0, 0.9659, 0.2588, 0.0, 0.9979, 0.0654, 0.0, 0.9979, 0.0654, 0.0, 0.9659, 0.2588, 0.0, 0.9979, 0.0654, 0.0, 0.9659, 0.2588, 0.0, 0.866, 0.5, 0.0, 0.9659, 0.2588, 0.0, 0.866, 0.5, 0.0, 0.866, 0.5, 0.0, 0.9659, 0.2588, 0.0, 0.9659, 0.2588, 0.0, 0.7071, 0.7071, 0.0, 0.866, 0.5, 0.0, 0.7071, 0.7071, 0.0, 0.7071, 0.7071, 0.0, 0.866, 0.5, 0.0, 0.866, 0.5, 0.0, 0.5, 0.866, 0.0, 0.7071, 0.7071, 0.0, 0.5, 0.866, 0.0, 0.5, 0.866, 0.0, 0.7071, 0.7071, 0.0, 0.7071, 0.7071, 0.0, 0.2588, 0.9659, 0.0, 0.5, 0.866, 0.0, 0.2588, 0.9659, 0.0, 0.2588, 0.9659, 0.0, 0.5, 0.866, 0.0, 0.5, 0.866, 0.0, 0.0654, 0.9979, 0.0, 0.2588, 0.9659, 0.0, 0.0654, 0.9979, 0.0, 0.0654, 0.9979, 0.0, 0.2588, 0.9659, 0.0, 0.2588, 0.9659, 0.0, 0.9979, 0.0654, 0.0, 1.0, 0.0, 0.0, 1.0, 0.0, 0.0, 0.9979, 0.0654, 0.0, 0.9979, 0.0654, 0.0, 1.0, 0.0, 0.0, 0.0, -1.0, 0.0, 0.0, -1.0, 0.0, 0.0, -1.0, 0.0, 0.0, -1.0, 0.0, 0.0, -1.0, 0.0, 0.0, -1.0, 0.0, -1.0, 0.0, 0.0, -0.9979, -0.0654, 0.0, -0.9979, -0.06541, 0.0, -1.0, 0.0, 0.0, -1.0, 0.0, 0.0, -0.9979, -0.0654, 0.0, -0.9659, -0.2588, 0.0, -0.9979, -0.06541, 0.0, -0.9979, -0.0654, 0.0, -0.9659, -0.2588, 0.0, -0.9659, -0.2588, 0.0, -0.9979, -0.06541, 0.0, -0.866, -0.5, 0.0, -0.866, -0.5, 0.0, -0.9659, -0.2588, 0.0, -0.866, -0.5, 0.0, -0.9659, -0.2588, 0.0, -0.9659, -0.2588, 0.0, -0.7071, -0.7071, 0.0, -0.7071, -0.7071, 0.0, -0.866, -0.5, 0.0, -0.7071, -0.7071, 0.0, -0.866, -0.5, 0.0, -0.866, -0.5, 0.0, -0.5, -0.866, 0.0, -0.5, -0.866, 0.0, -0.7071, -0.7071, 0.0, -0.5, -0.866, 0.0, -0.7071, -0.7071, 0.0, -0.7071, -0.7071, 0.0, -0.2588, -0.9659, 0.0, -0.2588, -0.9659, 0.0, -0.5, -0.866, 0.0, -0.2588, -0.9659, 0.0, -0.5, -0.866, 0.0, -0.5, -0.866, 0.0, -0.0654, -0.9979, 0.0, -0.0654, -0.9979, 0.0, -0.2588, -0.9659, 0.0, -0.0654, -0.9979, 0.0, -0.2588, -0.9659, 0.0, -0.2588, -0.9659, 0.0, -0.0654, -0.9979, 0.0, -0.0654, -0.9979, 0.0, -0.0654, -0.9979, 0.0, -0.0654, -0.9979, 0.0, -0.0654, -0.9979, 0.0, -0.0654, -0.9979, 0.0, -0.9659, -0.2588, 0.0, -0.9979, -0.0654, 0.0, -0.9979, -0.0654, 0.0, -0.9659, -0.2588, 0.0, -0.9979, -0.0654, 0.0, -0.9659, -0.2588, 0.0, -0.866, -0.5, 0.0, -0.9659, -0.2588, 0.0, -0.866, -0.5, 0.0, -0.866, -0.5, 0.0, -0.9659, -0.2588, 0.0, -0.9659, -0.2588, 0.0, -0.7071, -0.7071, 0.0, -0.866, -0.5, 0.0, -0.7071, -0.7071, 0.0, -0.7071, -0.7071, 0.0, -0.866, -0.5, 0.0, -0.866, -0.5, 0.0, -0.5, -0.866, 0.0, -0.7071, -0.7071, 0.0, -0.5, -0.866, 0.0, -0.5, -0.866, 0.0, -0.7071, -0.7071, 0.0, -0.7071, -0.7071, 0.0, -0.2588, -0.9659, 0.0, -0.5, -0.866, 0.0, -0.2588, -0.9659, 0.0, -0.2588, -0.9659, 0.0, -0.5, -0.866, 0.0, -0.5, -0.866, 0.0, -0.0654, -0.9979, 0.0, -0.2588, -0.9659, 0.0, -0.0654, -0.9979, 0.0, -0.0654, -0.9979, 0.0, -0.2588, -0.9659, 0.0, -0.2588, -0.9659, 0.0, -1.0, 0.0, 0.0, -0.9979, -0.0654, 0.0, -0.9979, -0.0654, 0.0, -1.0, 0.0, 0.0, -0.9979, -0.0654, 0.0, -1.0, 0.0, 0.0, 0.0, 1.0, 0.0, 0.0, 1.0, 0.0, 0.0, 1.0, 0.0, 0.0, 1.0, 0.0, 0.0, 1.0, 0.0, 0.0, 1.0, 0.0, 1.0, 0.0, 0.0, 0.9979, 0.0654, 0.0, 0.9979, 0.0654, 0.0, 1.0, 0.0, 0.0, 1.0, 0.0, 0.0, 0.9979, 0.0654, 0.0, 0.9659, 0.2588, 0.0, 0.9979, 0.0654, 0.0, 0.9979, 0.0654, 0.0, 0.9659, 0.2588, 0.0, 0.9659, 0.2588, 0.0, 0.9979, 0.0654, 0.0, 0.866, 0.5, 0.0, 0.866, 0.5, 0.0, 0.9659, 0.2588, 0.0, 0.866, 0.5, 0.0, 0.9659, 0.2588, 0.0, 0.9659, 0.2588, 0.0, 0.7071, 0.7071, 0.0, 0.7071, 0.7071, 0.0, 0.866, 0.5, 0.0, 0.7071, 0.7071, 0.0, 0.866, 0.5, 0.0, 0.866, 0.5, 0.0, 0.5, 0.866, 0.0, 0.5, 0.866, 0.0, 0.7071, 0.7071, 0.0, 0.5, 0.866, 0.0, 0.7071, 0.7071, 0.0, 0.7071, 0.7071, 0.0, 0.2588, 0.9659, 0.0, 0.2588, 0.9659, 0.0, 0.5, 0.866, 0.0, 0.2588, 0.9659, 0.0, 0.5, 0.866, 0.0, 0.5, 0.866, 0.0, 0.0654, 0.9979, 0.0, 0.0654, 0.9979, 0.0, 0.2588, 0.9659, 0.0, 0.0654, 0.9979, 0.0, 0.2588, 0.9659, 0.0, 0.2588, 0.9659, 0.0, 0.0654, 0.9979, 0.0, 0.0654, 0.9979, 0.0, 0.0654, 0.9979, 0.0, 0.0654, 0.9979, 0.0, 0.0654, 0.9979, 0.0, 0.0654, 0.9979, -1.0, 4.554e-06, 0.0, -1.0, -7.014e-07, 0.0, -1.0, -8.873e-07, 0.0, -1.0, 4.554e-06, 0.0, -1.0, -8.873e-07, 0.0, -1.0, 0.0, 0.0, -1.0, -8.89e-08, 0.0, -1.0, -8.873e-07, 0.0, -1.0, -4.643e-07, 0.0, -1.0, -8.89e-08, 0.0, -1.0, 0.0, 0.0, -1.0, -8.873e-07, 0.0, -1.0, 0.0, 0.0, -1.0, -4.643e-07, 0.0, -1.0, 0.0, 0.0, -1.0, 0.0, 0.0, -1.0, -8.89e-08, 0.0, -1.0, -4.643e-07, 0.0, -1.0, 3.665e-06, 0.0, -1.0, -1.407e-06, 0.0, -1.0, -7.014e-07, 0.0, -1.0, 3.665e-06, 0.0, -1.0, -7.014e-07, 0.0, -1.0, 4.554e-06, 0.0, -1.0, -1.965e-07, 0.0, -1.0, -9.438e-07, 0.0, -1.0, -1.407e-06, 0.0, -1.0, -1.965e-07, 0.0, -1.0, -1.407e-06, 0.0, -1.0, 3.665e-06, 0.0, -1.0, 0.0, 0.0, -1.0, 0.0, 0.0, -1.0, 0.0, 0.0, -1.0, 0.0, 0.0, -1.0, 0.0, 0.0, -1.0, 0.0, 0.0, -1.0, 0.0, 0.0, -1.0, 0.0, 0.0, -1.0, 0.0, 0.0, -1.0, 0.0, 0.0, -1.0, 0.0, 0.0, -1.0, -4.88e-07, 0.0, -1.0, 1.777e-06, 0.0, -1.0, -1.216e-06, 0.0, -1.0, -9.438e-07, 0.0, -1.0, 1.777e-06, 0.0, -1.0, -9.438e-07, 0.0, -1.0, -1.965e-07, 0.0, -1.0, 2.582e-08, 0.0, -1.0, -4.88e-07, 0.0, -1.0, 5.804e-07, 0.0, -1.0, 2.582e-08, 0.0, -1.0, 5.804e-07, 0.0, -1.0, 1.408e-06, 0.0, -1.0, 2.582e-08, 0.0, -1.0, 0.0, 0.0, -1.0, -4.88e-07, 0.0, -1.0, 1.858e-06, 0.0, -1.0, 3.519e-06, 0.0, -1.0, 1.886e-06, 0.0, -1.0, 1.858e-06, 0.0, -1.0, 1.886e-06, 0.0, -1.0, -1.216e-06, 0.0, -1.0, 1.858e-06, 0.0, -1.0, -1.216e-06, 0.0, -1.0, 1.777e-06, 0.0, -1.0, 0.0, 0.0, -1.0, 0.0, 0.0, -1.0, 0.0, 0.0, -1.0, 0.0, 0.0, -1.0, 0.0, 0.0, -1.0, 0.0, 0.0, -1.0, 0.0, 0.0, -1.0, 2.582e-08, 0.0, -1.0, 1.408e-06, 0.0, -1.0, 0.0, 0.0, -1.0, 3.519e-06, 0.0, -1.0, 1.858e-06, 0.0, -1.0, 5.164e-08, 0.0, -1.0, 1.408e-06, 0.0, -1.0, 1.161e-06, 0.0, -1.0, 5.164e-08, 0.0, -1.0, 1.161e-06, 0.0, -1.0, 3.519e-06, 0.0, -1.0, 5.164e-08, 0.0, -1.0, 3.519e-06, 0.0, -1.0, 0.0, 0.0, -1.0, 5.164e-08, 0.0, -1.0, 0.0, 0.0, -1.0, 1.408e-06, 0.0, 1.0, -1.877e-06, 0.0, 1.0, 1.185e-07, 0.0, 1.0, 3.327e-07, 0.0, 1.0, -1.877e-06, 0.0, 1.0, -2.322e-06, 0.0, 1.0, 1.185e-07, 0.0, 1.0, 4.445e-08, 0.0, 1.0, 2.322e-07, 0.0, 1.0, 1.185e-07, 0.0, 1.0, 4.445e-08, 0.0, 1.0, 1.185e-07, 0.0, 1.0, -2.322e-06, 0.0, 1.0, 0.0, 0.0, 1.0, 0.0, 0.0, 1.0, 2.322e-07, 0.0, 1.0, 0.0, 0.0, 1.0, 2.322e-07, 0.0, 1.0, 4.445e-08, 0.0, 1.0, 6.668e-08, 0.0, 1.0, 3.327e-07, 0.0, 1.0, 2.373e-07, 0.0, 1.0, 6.668e-08, 0.0, 1.0, -1.877e-06, 0.0, 1.0, 3.327e-07, 0.0, 1.0, -2.311e-08, 0.0, 1.0, 2.373e-07, 0.0, 1.0, -1.11e-07, 0.0, 1.0, -2.311e-08, 0.0, 1.0, 6.668e-08, 0.0, 1.0, 2.373e-07, 0.0, 1.0, 0.0, 0.0, 1.0, 0.0, 0.0, 1.0, 0.0, 0.0, 1.0, 0.0, 0.0, 1.0, 0.0, 0.0, 1.0, 0.0, 0.0, 1.0, 0.0, 0.0, 1.0, -1.11e-07, 0.0, 1.0, 1.769e-06, 0.0, 1.0, 0.0, 0.0, 1.0, -2.311e-08, 0.0, 1.0, -1.11e-07, 0.0, 1.0, 0.0, 0.0, 1.0, 0.0, 0.0, 1.0, 0.0, 0.0, 1.0, 0.0, 0.0, 1.0, -2.44e-07, 0.0, 1.0, 0.0, 0.0, 1.0, -1.96e-07, 0.0, 1.0, 5.804e-07, 0.0, 1.0, -2.44e-07, 0.0, 1.0, -1.96e-07, 0.0, 1.0, 6.594e-07, 0.0, 1.0, 5.804e-07, 0.0, 1.0, -1.96e-07, 0.0, 1.0, -2.44e-07, 0.0, 1.0, 0.0, 0.0, 1.0, 1.13e-07, 0.0, 1.0, 2.539e-06, 0.0, 1.0, 1.408e-06, 0.0, 1.0, 1.13e-07, 0.0, 1.0, 1.769e-06, 0.0, 1.0, 2.539e-06, 0.0, 1.0, 1.13e-07, 0.0, 1.0, 0.0, 0.0, 1.0, 1.769e-06, 0.0, 1.0, 0.0, 0.0, 1.0, 0.0, 0.0, 1.0, 0.0, 0.0, 1.0, 0.0, 0.0, 1.0, 0.0, 0.0, 1.0, 0.0, 0.0, 1.0, -2.322e-07, 0.0, 1.0, 6.594e-07, 0.0, 1.0, -1.96e-07, 0.0, 1.0, 0.0, 0.0, 1.0, 1.13e-07, 0.0, 1.0, 1.408e-06, 0.0, 1.0, 5.809e-08, 0.0, 1.0, 1.306e-06, 0.0, 1.0, 6.594e-07, 0.0, 1.0, 5.809e-08, 0.0, 1.0, 1.408e-06, 0.0, 1.0, 1.306e-06, 0.0, 1.0, 5.809e-08, 0.0, 1.0, 0.0, 0.0, 1.0, 1.408e-06, 0.0, 1.0, 5.809e-08, 0.0, 1.0, 6.594e-07, 0.0, 1.0, -2.322e-07, 0.0, 0.0, 0.0, 1.0, 0.0, 0.0, 1.0, 0.0, 0.0, 1.0, 0.0, 0.0, 1.0, 0.0, 0.0, 1.0, 0.0, 0.0, 1.0, -1.0, 0.0, 0.0, -1.0, 0.0, 0.0, -1.0, 0.0, 0.0, -1.0, 0.0, 0.0, -1.0, 0.0, 0.0, -1.0, 0.0, 0.0, -0.7071, 0.0, -0.7071, -0.7071, 0.0, -0.7071, -0.7071, 0.0, -0.7071, -0.7071, 0.0, -0.7071, -0.7071, 0.0, -0.7071, -0.7071, 0.0, -0.7071, 0.0, 0.0, -1.0, 0.0, 0.0, -1.0, 0.0, 0.0, -1.0, 0.0, 0.0, -1.0, 0.0, 0.0, -1.0, 0.0, 0.0, -1.0, 1.0, 0.0, 0.0, 1.0, 0.0, 0.0, 1.0, 0.0, 0.0, 1.0, 0.0, 0.0, 1.0, 0.0, 0.0, 1.0, 0.0, 0.0, 0.0, -1.0, 4.746e-09, 0.0, -1.0, 0.0, 0.0, -1.0, 2.189e-09, 0.0, -1.0, 2.443e-09, 0.0, -1.0, 2.189e-09, 0.0, -1.0, 0.0, 0.0, -1.0, 2.443e-09, 0.0, -1.0, 4.746e-09, 0.0, -1.0, 2.189e-09, 0.0, 0.0, 1.0, 0.0, 0.0, 1.0, 0.0, 0.0, 1.0, 0.0, 0.0, 1.0, 0.0, 0.0, 1.0, 0.0, 0.0, 1.0, 0.0, 1.0, 0.0, 0.0, 0.9979, -0.0654, 0.0, 0.9979, -0.0654, 0.0, 1.0, 0.0, 0.0, 1.0, 0.0, 0.0, 0.9979, -0.0654, 0.0, 0.2588, -0.9659, 0.0, 0.0654, -0.9979, 0.0, 0.0654, -0.9979, 0.0, 0.2588, -0.9659, 0.0, 0.0654, -0.9979, 0.0, 0.2588, -0.9659, 0.0, 0.5, -0.866, 0.0, 0.2588, -0.9659, 0.0, 0.5, -0.866, 0.0, 0.5, -0.866, 0.0, 0.2588, -0.9659, 0.0, 0.2588, -0.9659, 0.0, 0.7071, -0.7071, 0.0, 0.5, -0.866, 0.0, 0.7071, -0.7071, 0.0, 0.7071, -0.7071, 0.0, 0.5, -0.866, 0.0, 0.5, -0.866, 0.0, 0.866, -0.5, 0.0, 0.7071, -0.7071, 0.0, 0.866, -0.5, 0.0, 0.866, -0.5, 0.0, 0.7071, -0.7071, 0.0, 0.7071, -0.7071, 0.0, 0.9659, -0.2588, 0.0, 0.866, -0.5, 0.0, 0.9659, -0.2588, 0.0, 0.9659, -0.2588, 0.0, 0.866, -0.5, 0.0, 0.866, -0.5, 0.0, 0.9979, -0.0654, 0.0, 0.9659, -0.2588, 0.0, 0.9979, -0.0654, 0.0, 0.9979, -0.0654, 0.0, 0.9659, -0.2588, 0.0, 0.9659, -0.2588, 0.0, 0.0654, -0.9979, 0.0, 0.0654, -0.9979, 0.0, 0.0654, -0.9979, 0.0, 0.0654, -0.9979, 0.0, 0.0654, -0.9979, 0.0, 0.0654, -0.9979, 0.0, 0.2588, -0.9659, 0.0, 0.0654, -0.9979, 0.0, 0.0654, -0.9979, 0.0, 0.2588, -0.9659, 0.0, 0.2588, -0.9659, 0.0, 0.0654, -0.9979, 0.0, 0.5, -0.866, 0.0, 0.5, -0.866, 0.0, 0.2588, -0.9659, 0.0, 0.5, -0.866, 0.0, 0.2588, -0.9659, 0.0, 0.2588, -0.9659, 0.0, 0.7071, -0.7071, 0.0, 0.7071, -0.7071, 0.0, 0.5, -0.866, 0.0, 0.7071, -0.7071, 0.0, 0.5, -0.866, 0.0, 0.5, -0.866, 0.0, 0.866, -0.5, 0.0, 0.866, -0.5, 0.0, 0.7071, -0.7071, 0.0, 0.866, -0.5, 0.0, 0.7071, -0.7071, 0.0, 0.7071, -0.7071, 0.0, 0.9659, -0.2588, 0.0, 0.9659, -0.2588, 0.0, 0.866, -0.5, 0.0, 0.9659, -0.2588, 0.0, 0.866, -0.5, 0.0, 0.866, -0.5, 0.0, 0.9979, -0.0654, 0.0, 0.9979, -0.0654, 0.0, 0.9659, -0.2588, 0.0, 0.9979, -0.0654, 0.0, 0.9659, -0.2588, 0.0, 0.9659, -0.2588, 0.0, 0.9979, -0.0654, 0.0, 1.0, 0.0, 0.0, 1.0, 0.0, 0.0, 0.9979, -0.0654, 0.0, 0.9979, -0.0654, 0.0, 1.0, 0.0, 0.0, 0.0, -1.0, 0.0, 0.0, -1.0, 0.0, 0.0, -1.0, 0.0, 0.0, -1.0, 0.0, 0.0, -1.0, 0.0, 0.0, -1.0, 0.0, -0.9979, 0.0654, 0.0, -1.0, 0.0, 0.0, -1.0, 0.0, 0.0, -0.9979, 0.0654, 0.0, -1.0, 0.0, 0.0, -0.9979, 0.0654, 0.0, -0.2588, 0.9659, 0.0, -0.0654, 0.9979, 0.0, -0.0654, 0.9979, 0.0, -0.2588, 0.9659, 0.0, -0.0654, 0.9979, 0.0, -0.2588, 0.9659, 0.0, -0.5, 0.866, 0.0, -0.2588, 0.9659, 0.0, -0.5, 0.866, 0.0, -0.5, 0.866, 0.0, -0.2588, 0.9659, 0.0, -0.2588, 0.9659, 0.0, -0.7071, 0.7071, 0.0, -0.5, 0.866, 0.0, -0.7071, 0.7071, 0.0, -0.7071, 0.7071, 0.0, -0.5, 0.866, 0.0, -0.5, 0.866, 0.0, -0.866, 0.5, 0.0, -0.7071, 0.7071, 0.0, -0.866, 0.5, 0.0, -0.866, 0.5, 0.0, -0.7071, 0.7071, 0.0, -0.7071, 0.7071, 0.0, -0.9659, 0.2588, 0.0, -0.866, 0.5, 0.0, -0.9659, 0.2588, 0.0, -0.9659, 0.2588, 0.0, -0.866, 0.5, 0.0, -0.866, 0.5, 0.0, -0.9979, 0.0654, 0.0, -0.9659, 0.2588, 0.0, -0.9979, 0.0654, 0.0, -0.9979, 0.0654, 0.0, -0.9659, 0.2588, 0.0, -0.9659, 0.2588, 0.0, -0.0654, 0.9979, 0.0, -0.0654, 0.9979, 0.0, -0.0654, 0.9979, 0.0, -0.0654, 0.9979, 0.0, -0.0654, 0.9979, 0.0, -0.0654, 0.9979, 0.0, -0.2588, 0.9659, 0.0, -0.0654, 0.9979, 0.0, -0.0654, 0.9979, 0.0, -0.2588, 0.9659, 0.0, -0.2588, 0.9659, 0.0, -0.0654, 0.9979, 0.0, -0.5, 0.866, 0.0, -0.5, 0.866, 0.0, -0.2588, 0.9659, 0.0, -0.5, 0.866, 0.0, -0.2588, 0.9659, 0.0, -0.2588, 0.9659, 0.0, -0.7071, 0.7071, 0.0, -0.7071, 0.7071, 0.0, -0.5, 0.866, 0.0, -0.7071, 0.7071, 0.0, -0.5, 0.866, 0.0, -0.5, 0.866, 0.0, -0.866, 0.5, 0.0, -0.866, 0.5, 0.0, -0.7071, 0.7071, 0.0, -0.866, 0.5, 0.0, -0.7071, 0.7071, 0.0, -0.7071, 0.7071, 0.0, -0.9659, 0.2588, 0.0, -0.9659, 0.2588, 0.0, -0.866, 0.5, 0.0, -0.9659, 0.2588, 0.0, -0.866, 0.5, 0.0, -0.866, 0.5, 0.0, -0.9979, 0.06541, 0.0, -0.9979, 0.0654, 0.0, -0.9659, 0.2588, 0.0, -0.9979, 0.06541, 0.0, -0.9659, 0.2588, 0.0, -0.9659, 0.2588, 0.0, -0.9979, 0.0654, 0.0, -1.0, 0.0, 0.0, -1.0, 0.0, 0.0, -0.9979, 0.0654, 0.0, -0.9979, 0.06541, 0.0, -1.0, 0.0, -1.0, -1.877e-06, 0.0, -1.0, 1.185e-07, 0.0, -1.0, 3.327e-07, 0.0, -1.0, -1.877e-06, 0.0, -1.0, -2.322e-06, 0.0, -1.0, 1.185e-07, 0.0, -1.0, 4.445e-08, 0.0, -1.0, 2.322e-07, 0.0, -1.0, 1.185e-07, 0.0, -1.0, 4.445e-08, 0.0, -1.0, 1.185e-07, 0.0, -1.0, -2.322e-06, 0.0, -1.0, 6.668e-08, 0.0, -1.0, 3.327e-07, 0.0, -1.0, 2.373e-07, 0.0, -1.0, 6.668e-08, 0.0, -1.0, -1.877e-06, 0.0, -1.0, 3.327e-07, 0.0, -1.0, 0.0, 0.0, -1.0, 0.0, 0.0, -1.0, 2.322e-07, 0.0, -1.0, 0.0, 0.0, -1.0, 2.322e-07, 0.0, -1.0, 4.445e-08, 0.0, -1.0, -2.311e-08, 0.0, -1.0, 2.373e-07, 0.0, -1.0, -1.11e-07, 0.0, -1.0, -2.311e-08, 0.0, -1.0, 6.668e-08, 0.0, -1.0, 2.373e-07, 0.0, -1.0, 0.0, 0.0, -1.0, 0.0, 0.0, -1.0, 0.0, 0.0, -1.0, 0.0, 0.0, -1.0, 0.0, 0.0, -1.0, 0.0, 0.0, -1.0, 0.0, 0.0, -1.0, -2.44e-07, 0.0, -1.0, 0.0, 0.0, -1.0, 0.0, 0.0, -1.0, 0.0, 0.0, -1.0, 0.0, 0.0, -1.0, 0.0, 0.0, -1.0, -1.11e-07, 0.0, -1.0, 1.769e-06, 0.0, -1.0, 0.0, 0.0, -1.0, -2.311e-08, 0.0, -1.0, -1.11e-07, 0.0, -1.0, 2.192e-07, 0.0, -1.0, -1.419e-06, 0.0, -1.0, -2.44e-07, 0.0, -1.0, 2.192e-07, 0.0, -1.0, -2.44e-07, 0.0, -1.0, 0.0, 0.0, -1.0, -8.35e-07, 0.0, -1.0, 1.769e-06, 0.0, -1.0, 2.278e-06, 0.0, -1.0, -8.35e-07, 0.0, -1.0, 0.0, 0.0, -1.0, 1.769e-06, 0.0, -1.0, 0.0, 0.0, -1.0, 0.0, 0.0, -1.0, 0.0, 0.0, -1.0, 0.0, 0.0, -1.0, 0.0, 0.0, -1.0, 0.0, 0.0, -1.0, 1.573e-07, 0.0, -1.0, -1.451e-06, 0.0, -1.0, -1.419e-06, 0.0, -1.0, 1.573e-07, 0.0, -1.0, -1.419e-06, 0.0, -1.0, 2.192e-07, 0.0, -1.0, -8.679e-07, 0.0, -1.0, 2.278e-06, 0.0, -1.0, 1.491e-06, 0.0, -1.0, -8.679e-07, 0.0, -1.0, -8.35e-07, 0.0, -1.0, 2.278e-06, 0.0, -1.0, 5.809e-08, 0.0, -1.0, 1.491e-06, 0.0, -1.0, 1.306e-06, 0.0, -1.0, 5.809e-08, 0.0, -1.0, 1.306e-06, 0.0, -1.0, -1.451e-06, 0.0, -1.0, 5.809e-08, 0.0, -1.0, -1.451e-06, 0.0, -1.0, 1.573e-07, 0.0, -1.0, 5.809e-08, 0.0, -1.0, -8.679e-07, 0.0, -1.0, 1.491e-06, 0.0, 1.0, -8.89e-08, 0.0, 1.0, -8.873e-07, 0.0, 1.0, -4.643e-07, 0.0, 1.0, -8.89e-08, 0.0, 1.0, 0.0, 0.0, 1.0, -8.873e-07, 0.0, 1.0, 4.554e-06, 0.0, 1.0, -7.014e-07, 0.0, 1.0, -8.873e-07, 0.0, 1.0, 4.554e-06, 0.0, 1.0, -8.873e-07, 0.0, 1.0, 0.0, 0.0, 1.0, 3.665e-06, 0.0, 1.0, -1.407e-06, 0.0, 1.0, -7.014e-07, 0.0, 1.0, 3.665e-06, 0.0, 1.0, -7.014e-07, 0.0, 1.0, 4.554e-06, 0.0, 1.0, 0.0, 0.0, 1.0, -4.643e-07, 0.0, 1.0, 0.0, 0.0, 1.0, 0.0, 0.0, 1.0, -8.89e-08, 0.0, 1.0, -4.643e-07, 0.0, 1.0, -1.965e-07, 0.0, 1.0, -9.438e-07, 0.0, 1.0, -1.407e-06, 0.0, 1.0, -1.965e-07, 0.0, 1.0, -1.407e-06, 0.0, 1.0, 3.665e-06, 0.0, 1.0, 0.0, 0.0, 1.0, 0.0, 0.0, 1.0, 0.0, 0.0, 1.0, 0.0, 0.0, 1.0, 0.0, 0.0, 1.0, 0.0, 0.0, 1.0, 0.0, 0.0, 1.0, 0.0, 0.0, 1.0, 0.0, 0.0, 1.0, 0.0, 0.0, 1.0, 0.0, 0.0, 1.0, -4.88e-07, 0.0, 1.0, 1.777e-06, 0.0, 1.0, -1.216e-06, 0.0, 1.0, -9.438e-07, 0.0, 1.0, 1.777e-06, 0.0, 1.0, -9.438e-07, 0.0, 1.0, -1.965e-07, 0.0, 1.0, -2.582e-08, 0.0, 1.0, -4.88e-07, 0.0, 1.0, 3.581e-07, 0.0, 1.0, -2.582e-08, 0.0, 1.0, 0.0, 0.0, 1.0, -4.88e-07, 0.0, 1.0, 1.691e-06, 0.0, 1.0, -2.59e-06, 0.0, 1.0, -1.216e-06, 0.0, 1.0, 1.691e-06, 0.0, 1.0, -1.216e-06, 0.0, 1.0, 1.777e-06, 0.0, 1.0, 0.0, 0.0, 1.0, 0.0, 0.0, 1.0, 0.0, 0.0, 1.0, 0.0, 0.0, 1.0, 0.0, 0.0, 1.0, 0.0, 0.0, 1.0, 5.163e-08, 0.0, 1.0, 3.581e-07, 0.0, 1.0, 1.63e-06, 0.0, 1.0, 5.163e-08, 0.0, 1.0, -2.582e-08, 0.0, 1.0, 3.581e-07, 0.0, 1.0, -3.873e-08, 0.0, 1.0, -4.013e-07, 0.0, 1.0, -2.59e-06, 0.0, 1.0, -3.873e-08, 0.0, 1.0, -2.59e-06, 0.0, 1.0, 1.691e-06, 0.0, 1.0, 5.164e-08, 0.0, 1.0, 1.161e-06, 0.0, 1.0, -4.013e-07, 0.0, 1.0, 5.164e-08, 0.0, 1.0, 1.63e-06, 0.0, 1.0, 1.161e-06, 0.0, 1.0, 5.164e-08, 0.0, 1.0, 5.163e-08, 0.0, 1.0, 1.63e-06, 0.0, 1.0, 5.164e-08, 0.0, 1.0, -4.013e-07, 0.0, 1.0, -3.873e-08, 0.0])] * 3)])

# ---- objects
ob_shape_9_indexedfaceset = bpy.data.objects.new('SHAPE_9_IndexedFaceSet', me_shape_9_indexedfaceset)

# ---- transforms, parenting, visibility, modifiers, constraints
ob_shape_9_indexedfaceset.location = (0.0, 0.0, 0.0)
ob_shape_9_indexedfaceset.rotation_euler = (1.571, 0.0, -0.0)
ob_shape_9_indexedfaceset.scale = (2.54, 2.54, 2.54)
_m = ob_shape_9_indexedfaceset.modifiers.new('Bevel', 'BEVEL')
_m.width = 0.005
_m.width_pct = 0.005
_m.segments = 3

# ---- collection membership
col_collection.objects.link(ob_shape_9_indexedfaceset)

# ---- scene / render settings (as saved in the file)
scene.frame_start = 1; scene.frame_end = 250; scene.frame_set(1)
scene.render.engine = 'BLENDER_EEVEE_NEXT'
scene.cycles.sampling_pattern = 'TABULATED_SOBOL'
scene.cycles.use_light_tree = False
scene.eevee.ray_tracing_options.trace_max_roughness = 0.0
scene.view_settings.view_transform = 'Filmic'
bpy.context.view_layer.update()

# ---- added for rendering (the .blend has no active camera and no usable light): camera, sun
cam_auto = bpy.data.cameras.new('AutoCamera')
cam_auto.lens = 50.0
cam_auto.sensor_width = 36.0
cam_auto.clip_end = 1000.0
ob_auto_camera = bpy.data.objects.new('AutoCamera', cam_auto)
scene.collection.objects.link(ob_auto_camera)
ob_auto_camera.location = (5.56805, -6.68166, 5.38944)
ob_auto_camera.rotation_euler = (1.09748, -7.21219e-08, 0.694738)
scene.camera = ob_auto_camera
light_auto_sun = bpy.data.lights.new('AutoSun', 'SUN')
light_auto_sun.energy = 3.0
light_auto_sun.angle = 0.0523599
ob_auto_sun = bpy.data.objects.new('AutoSun', light_auto_sun)
scene.collection.objects.link(ob_auto_sun)
ob_auto_sun.rotation_euler = (0.872665, 0.174533, 0.523599)
bpy.context.view_layer.update()
